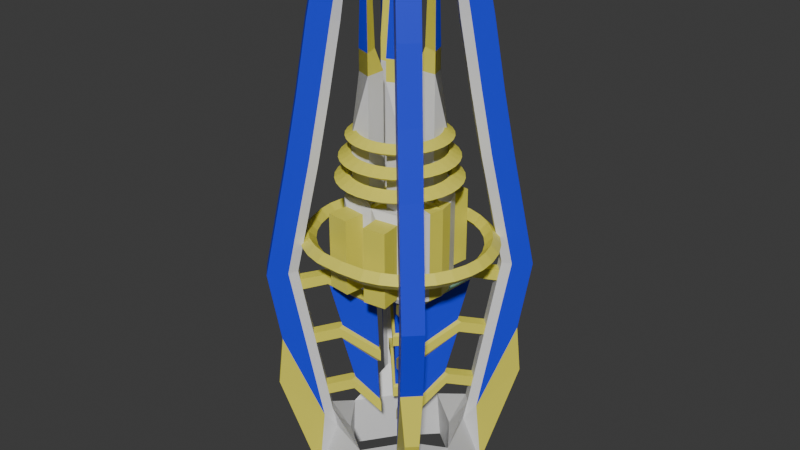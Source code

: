 # Source: reiuji_launcher.blend  (saved by Blender 4.2.66; exported with 4.5.12 LTS)
import bpy
from mathutils import Matrix  # noqa: F401  (used for matrix-valued properties, if any)

bpy.ops.wm.read_factory_settings(use_empty=True)
scene = bpy.context.scene
scene.name = 'c_claidheamohmor'

# ---- collections
col_collection = bpy.data.collections.new('Collection'); scene.collection.children.link(col_collection)
col_rei_launcher = bpy.data.collections.new('rei_launcher'); scene.collection.children.link(col_rei_launcher)

# ---- materials (node trees are filled in below, after node groups)
mat_c_rocketlauncher = bpy.data.materials.new('c_rocketlauncher')
mat_c_rocketlauncher.diffuse_color = (0.4124, 0.7719, 0.5385, 1.0)
mat_glow_inner_001 = bpy.data.materials.new('glow_inner.001')
mat_c_frying_pan_gold_001 = bpy.data.materials.new('c_frying_pan_gold.001')
mat_c_frying_pan_gold_001.preview_render_type = 'FLAT'
mat_blue_001 = bpy.data.materials.new('blue.001')

# ---- material node trees
mat_glow_inner_001.use_nodes = True; mat_glow_inner_001.node_tree.nodes.clear()
_N = mat_glow_inner_001.node_tree.nodes; _L = mat_glow_inner_001.node_tree.links
n0 = _N.new('ShaderNodeBsdfPrincipled'); n0.name = 'Principled BSDF'; n0.location = (10, 300)
n1 = _N.new('ShaderNodeOutputMaterial'); n1.name = 'Material Output'; n1.location = (300, 300)
_L.new(n0.outputs[0], n1.inputs[0])
n1.is_active_output = True
mat_c_frying_pan_gold_001.use_nodes = True; mat_c_frying_pan_gold_001.node_tree.nodes.clear()
_N = mat_c_frying_pan_gold_001.node_tree.nodes; _L = mat_c_frying_pan_gold_001.node_tree.links
n0 = _N.new('ShaderNodeBsdfPrincipled'); n0.name = 'Principled BSDF'; n0.location = (10, 300)
n0.inputs[0].default_value = (0.8004, 0.7362, 0.08707, 1.0)
n1 = _N.new('ShaderNodeOutputMaterial'); n1.name = 'Material Output'; n1.location = (300, 300)
_L.new(n0.outputs[0], n1.inputs[0])
n1.is_active_output = True
mat_blue_001.use_nodes = True; mat_blue_001.node_tree.nodes.clear()
_N = mat_blue_001.node_tree.nodes; _L = mat_blue_001.node_tree.links
n0 = _N.new('ShaderNodeBsdfPrincipled'); n0.name = 'Principled BSDF'; n0.location = (10, 300)
n0.inputs[0].default_value = (0.01185, 0.03259, 0.8, 1.0)
n1 = _N.new('ShaderNodeOutputMaterial'); n1.name = 'Material Output'; n1.location = (300, 300)
_L.new(n0.outputs[0], n1.inputs[0])
n1.is_active_output = True

# ---- world
world_world = bpy.data.worlds.new('World'); scene.world = world_world
world_world.use_nodes = True; world_world.node_tree.nodes.clear()
_N = world_world.node_tree.nodes; _L = world_world.node_tree.links
n0 = _N.new('ShaderNodeOutputWorld'); n0.name = 'World Output'; n0.location = (300, 300)
n1 = _N.new('ShaderNodeBackground'); n1.name = 'Background'; n1.location = (10, 300)
n1.inputs[0].default_value = (0.05088, 0.05088, 0.05088, 1.0)
_L.new(n1.outputs[0], n0.inputs[0])
n0.is_active_output = True
world_world.color = (0.05088, 0.05088, 0.05088)
world_world.use_sun_shadow = False
world_world.sun_shadow_jitter_overblur = 0.0

# ---- meshes
me_c_rocketlauncher = bpy.data.meshes.new('c_rocketlauncher')
me_c_rocketlauncher.from_pydata([(-2.0, 1.975, 33.06), (-2.265, 2.2, 32.76), (-1.47, 2.518, 32.76), (-1.735, 1.723, 32.76), (-2.53, 1.458, 32.76), (-3.0, 1.0, 7.764), (-3.0, 1.0, 13.76), (-3.0, 3.0, 7.764), (-3.0, 3.0, 13.76), (-1.0, 1.0, 7.764), (-1.0, 1.0, 13.76), (-1.0, 3.0, 7.764), (-1.0, 3.0, 13.76), (0.0, 3.92, -0.6112), (0.0, 3.92, 8.139), (-3.595, 3.46, -0.6112), (-2.948, 3.916, 7.44), (0.0, 8.512, 3.748), (0.0, 7.749, 4.511), (0.0, 6.985, 3.748), (0.0, 7.749, 2.984), (-2.507, 8.347, 3.748), (-2.358, 7.598, 4.511), (-2.209, 6.849, 3.748), (-2.358, 7.598, 2.984), (-4.123, 7.856, 3.748), (-3.831, 7.151, 4.511), (-3.539, 6.446, 3.748), (-3.831, 7.151, 2.984), (-5.613, 7.06, 3.748), (-5.189, 6.426, 4.511), (-4.765, 5.791, 3.748), (-5.189, 6.426, 2.984), (-6.918, 5.989, 3.748), (-6.379, 5.449, 4.511), (-5.839, 4.909, 3.748), (-6.379, 5.449, 2.984), (-7.99, 4.683, 3.748), (-7.355, 4.259, 4.511), (-6.72, 3.835, 3.748), (-7.355, 4.259, 2.984), (-8.786, 3.194, 3.748), (-8.081, 2.902, 4.511), (-7.375, 2.61, 3.748), (-8.081, 2.902, 2.984), (-9.276, 1.578, 3.748), (-8.527, 1.429, 4.511), (-7.779, 1.28, 3.748), (-8.527, 1.429, 2.984), (-9.442, 0.0, 3.748), (-8.678, 0.0, 4.511), (-7.915, 0.0, 3.748), (-8.678, 0.0, 2.984), (-4.626, 5.54, 11.64), (-6.178, 7.092, 1.041), (-5.54, 4.626, 11.64), (-7.092, 6.178, 1.041), (-6.37, 7.785, 11.98), (-7.949, 9.363, 0.9252), (-7.785, 6.37, 11.98), (-9.363, 7.949, 0.9252), (0.0, 0.0, 8.139), (-4.895, 0.0, -0.6112), (-4.895, 0.0, 8.139), (-4.595, 1.46, 8.139), (-4.595, 1.46, -0.6112), (-1.0, 1.0, 10.76), (-3.0, 3.0, 10.76), (-1.0, 3.0, 10.76), (-3.0, 1.0, 10.76), (-6.37, 4.956, 11.99), (-7.972, 6.557, 1.005), (-4.956, 6.37, 11.99), (-6.557, 7.972, 1.005), (-3.829, 4.742, 17.86), (-4.742, 3.829, 17.86), (-5.586, 7.0, 17.96), (-7.0, 5.586, 17.96), (-5.592, 4.177, 18.14), (-4.177, 5.592, 18.14), (-3.062, 3.976, 24.31), (-3.976, 3.062, 24.31), (-4.812, 6.226, 24.58), (-6.226, 4.812, 24.58), (-4.813, 3.398, 24.64), (-3.398, 4.813, 24.64), (-2.463, 3.377, 30.53), (-3.377, 2.463, 30.53), (-3.723, 5.137, 32.41), (-5.137, 3.723, 32.41), (-3.966, 2.552, 31.28), (-2.552, 3.966, 31.28), (-3.0, 1.0, 19.76), (-1.0, 1.0, 19.76), (-1.0, 3.0, 19.76), (-4.232, 5.146, -14.57), (-5.146, 4.232, -14.57), (-7.156, 8.571, -5.985), (-8.571, 7.156, -5.985), (-5.982, 4.568, -14.9), (-4.568, 5.982, -14.9), (0.0, 0.0, 3.914), (-6.038, 0.0, -17.25), (-3.565, 3.416, -17.35), (0.0, 6.011, -16.95), (-4.075, 3.665, -5.207), (-4.066, 3.656, -6.734), (-1.644, 1.234, -7.881), (-1.775, 1.365, -9.423), (-3.665, 4.075, -5.207), (-3.656, 4.066, -6.734), (-1.234, 1.644, -7.881), (-1.365, 1.775, -9.423), (-5.99, 5.227, -5.747), (-5.849, 5.086, -6.809), (-5.227, 5.99, -5.747), (-5.086, 5.849, -6.809), (-3.287, 2.877, -11.12), (-3.557, 2.793, -12.3), (-1.633, 1.223, -13.88), (-1.722, 0.9581, -15.29), (-2.877, 3.287, -11.12), (-2.793, 3.557, -12.3), (-1.223, 1.633, -13.88), (-0.9581, 1.722, -15.29), (-5.207, 4.443, -11.64), (-5.066, 4.302, -12.71), (-4.443, 5.207, -11.64), (-4.302, 5.066, -12.71), (-4.841, 4.431, -0.831), (-1.722, 0.9581, -2.206), (-1.771, 1.361, -3.436), (-5.247, 4.484, 0.4757), (-4.431, 4.841, -0.831), (-0.9581, 1.722, -2.206), (-1.361, 1.771, -3.436), (-6.774, 6.01, 0.1497), (-6.633, 5.869, -0.9117), (-6.01, 6.774, 0.1497), (-5.869, 6.633, -0.9117), (-3.971, 4.885, -16.54), (-4.885, 3.971, -16.54), (-6.29, 0.0, -22.79), (-3.824, 3.965, -23.06), (0.0, 6.6, -22.42), (-5.284, 6.198, -21.97), (-6.198, 5.284, -21.97), (-7.781, 8.694, -11.03), (-8.694, 7.781, -11.03), (-3.0, 1.0, 21.76), (-1.5, 1.5, 21.76), (-1.0, 3.0, 21.76), (-2.5, 2.4, 21.76), (-2.5, 2.4, 19.76), (-2.53, 1.458, 31.76), (-1.735, 1.723, 31.76), (-1.47, 2.518, 31.76), (-2.265, 2.2, 31.76), (-3.475, 1.137, 8.139), (-0.7406, 4.198, 0.08811), (-0.7406, 4.198, 7.44), (-3.595, 3.46, 8.139), (-3.202, 5.9, 7.44), (-2.948, 3.916, 0.08811), (-0.9944, 6.182, 0.08811), (-0.9944, 6.182, 7.44), (-3.202, 5.9, 0.08811), (-6.685, 5.922, -5.932), (-6.544, 5.781, -6.993), (-5.922, 6.685, -5.932), (-5.781, 6.544, -6.993), (-5.902, 5.138, -11.83), (-5.761, 4.997, -12.89), (-5.138, 5.902, -11.83), (-4.997, 5.761, -12.89), (-7.469, 6.705, -0.0349), (-7.328, 6.564, -1.096), (-6.705, 7.469, -0.0349), (-6.564, 7.328, -1.096), (0.0, 0.0, -0.6112), (-4.34, 3.577, -6.408), (-1.722, 0.9581, -9.286), (-0.9581, 1.722, -9.286), (-3.577, 4.34, -6.408), (-5.123, 4.36, -0.5109), (-1.722, 0.9581, -3.286), (-0.9581, 1.722, -3.286), (-4.36, 5.123, -0.5109), (-1.722, 0.9581, -14.21), (-3.698, 2.934, -11.24), (-0.9581, 1.722, -14.21), (-2.934, 3.698, -11.24), (-1.722, 0.9581, -8.206), (-4.481, 3.718, -5.346), (-0.9581, 1.722, -8.206), (-3.718, 4.481, -5.346), (-4.484, 5.247, 0.4757), (4.944e-07, 5.845, 10.0), (4.045e-07, 4.655, 10.69), (4.045e-07, 4.655, 9.313), (-1.14, 5.733, 10.0), (-0.9082, 4.566, 10.69), (-0.9082, 4.566, 9.313), (-2.237, 5.4, 10.0), (-1.781, 4.301, 10.69), (-1.781, 4.301, 9.313), (-3.247, 4.86, 10.0), (-2.586, 3.871, 10.69), (-2.586, 3.871, 9.313), (-4.133, 4.133, 10.0), (-3.292, 3.292, 10.69), (-3.292, 3.292, 9.313), (-4.86, 3.247, 10.0), (-3.871, 2.586, 10.69), (-3.871, 2.586, 9.313), (-5.4, 2.237, 10.0), (-4.301, 1.781, 10.69), (-4.301, 1.781, 9.313), (-5.733, 1.14, 10.0), (-4.566, 0.9082, 10.69), (-4.566, 0.9082, 9.313), (-5.845, 5.211e-07, 10.0), (-4.655, 4.17e-07, 10.69), (-4.655, 4.17e-07, 9.313), (4.389e-07, 5.465, 12.0), (3.549e-07, 4.352, 12.64), (3.549e-07, 4.352, 11.36), (-1.066, 5.36, 12.0), (-0.849, 4.268, 12.64), (-0.849, 4.268, 11.36), (-2.091, 5.049, 12.0), (-1.665, 4.021, 12.64), (-1.665, 4.021, 11.36), (-3.036, 4.544, 12.0), (-2.418, 3.618, 12.64), (-2.418, 3.618, 11.36), (-3.864, 3.864, 12.0), (-3.077, 3.077, 12.64), (-3.077, 3.077, 11.36), (-4.544, 3.036, 12.0), (-3.618, 2.418, 12.64), (-3.618, 2.418, 11.36), (-5.049, 2.091, 12.0), (-4.021, 1.665, 12.64), (-4.021, 1.665, 11.36), (-5.36, 1.066, 12.0), (-4.268, 0.849, 12.64), (-4.268, 0.849, 11.36), (-5.465, 4.943e-07, 12.0), (-4.352, 3.971e-07, 12.64), (-4.352, 3.971e-07, 11.36), (3.557e-07, 4.839, 14.0), (2.813e-07, 3.854, 14.57), (2.813e-07, 3.854, 13.43), (-0.9441, 4.746, 14.0), (-0.7519, 3.78, 14.57), (-0.7519, 3.78, 13.43), (-1.852, 4.471, 14.0), (-1.475, 3.561, 14.57), (-1.475, 3.561, 13.43), (-2.689, 4.024, 14.0), (-2.141, 3.204, 14.57), (-2.141, 3.204, 13.43), (-3.422, 3.422, 14.0), (-2.725, 2.725, 14.57), (-2.725, 2.725, 13.43), (-4.024, 2.689, 14.0), (-3.204, 2.141, 14.57), (-3.204, 2.141, 13.43), (-4.471, 1.852, 14.0), (-3.561, 1.475, 14.57), (-3.561, 1.475, 13.43), (-4.746, 0.9441, 14.0), (-3.78, 0.7519, 14.57), (-3.78, 0.7519, 13.43), (-4.839, 4.496e-07, 14.0), (-3.854, 3.634e-07, 14.57), (-3.854, 3.634e-07, 13.43)], [], [(2, 1, 0), (155, 156, 2, 3), (157, 154, 4, 1), (1, 4, 0), (154, 155, 3, 4), (156, 157, 1, 2), (4, 3, 0), (3, 2, 0), (5, 69, 67, 7), (7, 67, 68, 11), (11, 68, 66, 9), (9, 66, 69, 5), (7, 11, 9, 5), (12, 8, 6, 10), (16, 160, 165, 162), (17, 21, 22, 18), (18, 22, 23, 19), (19, 23, 24, 20), (20, 24, 21, 17), (21, 25, 26, 22), (22, 26, 27, 23), (23, 27, 28, 24), (24, 28, 25, 21), (25, 29, 30, 26), (26, 30, 31, 27), (27, 31, 32, 28), (28, 32, 29, 25), (29, 33, 34, 30), (30, 34, 35, 31), (31, 35, 36, 32), (32, 36, 33, 29), (33, 37, 38, 34), (34, 38, 39, 35), (35, 39, 40, 36), (36, 40, 37, 33), (37, 41, 42, 38), (38, 42, 43, 39), (39, 43, 44, 40), (40, 44, 41, 37), (41, 45, 46, 42), (42, 46, 47, 43), (43, 47, 48, 44), (44, 48, 45, 41), (45, 49, 50, 46), (46, 50, 51, 47), (47, 51, 52, 48), (48, 52, 49, 45), (55, 53, 74, 75), (71, 70, 59, 60), (54, 53, 55, 56), (60, 58, 97, 98), (58, 57, 72, 73), (14, 158, 5, 11), (9, 61, 14, 11), (60, 59, 57, 58), (63, 61, 9, 5), (64, 65, 62, 63), (161, 15, 65, 64), (161, 64, 158, 14), (68, 67, 8, 12), (69, 66, 10, 6), (66, 68, 12, 10), (67, 69, 6, 8), (56, 55, 70, 71), (53, 54, 73, 72), (53, 72, 79, 74), (56, 71, 99, 96), (76, 77, 83, 82), (78, 75, 81, 84), (59, 70, 78, 77), (57, 59, 77, 76), (70, 55, 75, 78), (72, 57, 76, 79), (81, 80, 86, 87), (80, 85, 91, 86), (74, 79, 85, 80), (75, 74, 80, 81), (79, 76, 82, 85), (77, 78, 84, 83), (91, 88, 89, 90), (87, 86, 91, 90), (85, 82, 88, 91), (83, 84, 90, 89), (84, 81, 87, 90), (82, 83, 89, 88), (6, 10, 93, 92), (10, 12, 94, 93), (92, 153, 94, 8), (6, 92, 8), (8, 94, 12), (141, 99, 146), (95, 96, 99, 100), (58, 73, 100, 97), (73, 54, 95, 100), (71, 60, 98, 99), (54, 56, 96, 95), (193, 180, 181, 192), (192, 181, 182, 194), (194, 182, 183, 195), (180, 193, 113, 114), (107, 111, 109, 105), (112, 108, 106, 110), (128, 126, 172, 174), (193, 195, 115, 113), (183, 180, 114, 116), (195, 183, 116, 115), (189, 118, 120, 188), (188, 120, 124, 190), (190, 124, 122, 191), (118, 189, 125, 126), (119, 123, 121, 117), (124, 120, 118, 122), (137, 136, 175, 176), (189, 191, 127, 125), (122, 118, 126, 128), (191, 122, 128, 127), (130, 185, 186, 134), (130, 134, 196, 132), (135, 131, 129, 133), (139, 137, 176, 178), (187, 184, 137, 139), (134, 186, 187, 196), (96, 103, 95), (102, 103, 96), (104, 95, 103), (96, 95, 140, 141), (104, 140, 95), (96, 141, 102), (140, 104, 144, 145), (103, 102, 142, 143), (104, 103, 143, 144), (102, 141, 146, 142), (141, 96, 99), (95, 140, 100), (142, 146, 145, 144, 143), (145, 146, 148, 147), (140, 145, 100), (94, 153, 92, 149, 152, 151), (92, 93, 150, 149), (93, 94, 151, 150), (149, 150, 155, 154), (150, 151, 156, 155), (153, 92, 93, 94), (151, 152, 149, 150), (157, 152, 149, 154), (156, 151, 152, 157), (158, 64, 63), (5, 158, 63), (159, 160, 14, 13), (16, 163, 15, 161), (163, 159, 13, 15), (160, 16, 161, 14), (166, 162, 165, 164), (163, 16, 162, 166), (159, 163, 166, 164), (160, 159, 164, 165), (149, 154, 156, 151), (169, 170, 168, 167), (173, 174, 172, 171), (177, 178, 176, 175), (126, 125, 171, 172), (116, 114, 168, 170), (114, 113, 167, 168), (138, 139, 178, 177), (127, 128, 174, 173), (115, 116, 170, 169), (136, 138, 177, 175), (125, 127, 173, 171), (113, 115, 169, 167), (15, 13, 179, 62, 65), (106, 108, 181, 180), (108, 112, 182, 181), (112, 110, 183, 182), (110, 106, 180, 183), (129, 131, 185, 184), (131, 135, 186, 185), (135, 133, 187, 186), (133, 129, 184, 187), (119, 117, 189, 188), (123, 119, 188, 190), (121, 123, 190, 191), (117, 121, 191, 189), (107, 105, 193, 192), (111, 107, 192, 194), (109, 111, 194, 195), (105, 109, 195, 193), (129, 133, 109, 105), (129, 105, 107, 131), (131, 107, 111, 135), (135, 111, 109, 133), (117, 106, 110, 121), (112, 123, 121, 110), (108, 119, 123, 112), (106, 117, 119, 108), (184, 132, 136, 137), (132, 184, 185, 130), (196, 187, 139, 138), (136, 132, 196, 138), (197, 200, 201, 198), (198, 201, 202, 199), (199, 202, 200, 197), (200, 203, 204, 201), (201, 204, 205, 202), (202, 205, 203, 200), (203, 206, 207, 204), (204, 207, 208, 205), (205, 208, 206, 203), (206, 209, 210, 207), (207, 210, 211, 208), (208, 211, 209, 206), (209, 212, 213, 210), (210, 213, 214, 211), (211, 214, 212, 209), (212, 215, 216, 213), (213, 216, 217, 214), (214, 217, 215, 212), (215, 218, 219, 216), (216, 219, 220, 217), (217, 220, 218, 215), (218, 221, 222, 219), (219, 222, 223, 220), (220, 223, 221, 218), (224, 227, 228, 225), (225, 228, 229, 226), (226, 229, 227, 224), (227, 230, 231, 228), (228, 231, 232, 229), (229, 232, 230, 227), (230, 233, 234, 231), (231, 234, 235, 232), (232, 235, 233, 230), (233, 236, 237, 234), (234, 237, 238, 235), (235, 238, 236, 233), (236, 239, 240, 237), (237, 240, 241, 238), (238, 241, 239, 236), (239, 242, 243, 240), (240, 243, 244, 241), (241, 244, 242, 239), (242, 245, 246, 243), (243, 246, 247, 244), (244, 247, 245, 242), (245, 248, 249, 246), (246, 249, 250, 247), (247, 250, 248, 245), (251, 254, 255, 252), (252, 255, 256, 253), (253, 256, 254, 251), (254, 257, 258, 255), (255, 258, 259, 256), (256, 259, 257, 254), (257, 260, 261, 258), (258, 261, 262, 259), (259, 262, 260, 257), (260, 263, 264, 261), (261, 264, 265, 262), (262, 265, 263, 260), (263, 266, 267, 264), (264, 267, 268, 265), (265, 268, 266, 263), (266, 269, 270, 267), (267, 270, 271, 268), (268, 271, 269, 266), (269, 272, 273, 270), (270, 273, 274, 271), (271, 274, 272, 269), (272, 275, 276, 273), (273, 276, 277, 274), (274, 277, 275, 272), (99, 148, 146), (100, 145, 147), (99, 98, 148), (97, 100, 147), (71, 73, 100, 99), (97, 147, 148, 98), (70, 72, 73, 71), (72, 70, 78, 79), (85, 79, 78, 84), (84, 90, 91, 85)])
me_c_rocketlauncher.polygons.foreach_set('material_index', [1, 1, 1, 1, 1, 1, 1, 1, 1, 1, 1, 1, 1, 1, 2, 2, 2, 2, 2, 2, 2, 2, 2, 2, 2, 2, 2, 2, 2, 2, 2, 2, 2, 2, 2, 2, 2, 2, 2, 2, 2, 2, 2, 2, 2, 2, 2, 1, 3, 1, 3, 3, 2, 2, 3, 2, 2, 1, 1, 1, 1, 1, 1, 1, 1, 1, 1, 3, 1, 3, 3, 1, 3, 1, 1, 1, 1, 3, 3, 3, 1, 3, 3, 1, 3, 1, 1, 1, 1, 1, 1, 1, 3, 1, 3, 1, 2, 2, 2, 2, 2, 2, 2, 2, 2, 2, 2, 2, 2, 2, 2, 2, 2, 2, 2, 2, 2, 2, 2, 2, 2, 2, 1, 1, 1, 1, 1, 1, 1, 1, 1, 1, 1, 1, 1, 2, 1, 2, 2, 2, 2, 2, 2, 2, 3, 3, 2, 2, 1, 1, 1, 1, 2, 2, 2, 2, 2, 2, 2, 2, 2, 2, 2, 2, 2, 2, 2, 2, 2, 2, 2, 2, 2, 2, 2, 2, 2, 2, 2, 2, 2, 2, 2, 2, 2, 2, 3, 3, 3, 3, 3, 3, 3, 3, 2, 0, 2, 2, 2, 2, 2, 2, 2, 2, 2, 2, 2, 2, 2, 2, 2, 2, 2, 2, 2, 2, 2, 2, 2, 2, 2, 2, 2, 2, 2, 2, 2, 2, 2, 2, 2, 2, 2, 2, 2, 2, 2, 2, 2, 2, 2, 2, 2, 2, 2, 2, 2, 2, 2, 2, 2, 2, 2, 2, 2, 2, 2, 2, 2, 2, 2, 2, 2, 2, 2, 2, 2, 2, 2, 2, 2, 2, 2, 2, 0, 2, 2, 2, 2, 2])
_uv = me_c_rocketlauncher.uv_layers.new(name='Float2')
_uv.uv.foreach_set('vector', [0.0, 0.0, 0.0, 0.0, 0.0, 0.0, 0.875, 0.2468, 0.875, 0.1548, 0.875, 0.1437, 0.875, 0.2357, 0.0, 0.0, 0.0, 0.0, 0.0, 0.0, 0.0, 0.0, 0.0, 0.0, 0.0, 0.0, 0.0, 0.0, 1.222, 0.5, 1.13, 0.5, 1.141, 0.5, 1.233, 0.5, 0.0, 0.0, 0.0, 0.0, 0.0, 0.0, 0.0, 0.0, 1.634, 0.5, 1.543, 0.5, 1.638, 0.5, 0.8749, 0.3543, 0.8749, 0.2629, 0.8749, 0.351, 1.47, 0.25, 1.845, 0.25, 1.845, 0.5, 1.47, 0.5, 1.47, 9.537e-07, 1.845, 8.345e-07, 1.845, 0.25, 1.47, 0.25, 1.47, 0.25, 1.845, 0.25, 1.845, 0.5, 1.47, 0.5, 1.47, 1.0, 1.845, 1.0, 1.845, 1.25, 1.47, 1.25, -0.125, 0.25, 0.125, 0.25, 0.125, 0.5, -0.125, 0.5, 0.875, 0.25, 1.125, 0.25, 1.125, 0.5, 0.875, 0.5, 0.1096, 2.103, 0.02621, 2.103, 0.02621, 2.056, 0.1096, 2.056, 0.7545, 1.437, 0.7841, 1.429, 0.7832, 1.581, 0.7554, 1.589, 0.7544, 0.9404, 0.7847, 0.9324, 0.7838, 1.084, 0.7554, 1.092, 0.7553, -0.839, 0.784, -0.831, 0.785, -0.6795, 0.7543, -0.6876, 0.7555, 0.1586, 0.783, 0.1667, 0.7839, 0.3181, 0.7546, 0.3101, 0.7966, 1.413, 0.8165, 1.413, 0.8156, 1.564, 0.7975, 1.564, 0.7975, 0.9162, 0.8173, 0.9162, 0.8163, 1.068, 0.7985, 1.068, 0.7985, -0.8148, 0.8166, -0.8148, 0.8176, -0.6634, 0.7975, -0.6634, 0.7975, 0.1828, 0.8154, 0.1828, 0.8163, 0.3343, 0.7966, 0.3343, 0.8273, 1.397, 0.8473, 1.397, 0.8464, 1.549, 0.8282, 1.549, 0.8282, 0.9006, 0.848, 0.9006, 0.847, 1.052, 0.8292, 1.052, 0.8292, -0.7992, 0.8473, -0.7992, 0.8483, -0.6478, 0.8282, -0.6478, 0.8282, 0.1984, 0.8462, 0.1984, 0.847, 0.3499, 0.8273, 0.3499, 0.8577, 1.383, 0.8777, 1.383, 0.8768, 1.534, 0.8586, 1.534, 0.8585, 0.8861, 0.8783, 0.8861, 0.8773, 1.038, 0.8595, 1.038, 0.8595, -0.7847, 0.8776, -0.7847, 0.8785, -0.6333, 0.8585, -0.6333, 0.8586, 0.2128, 0.8766, 0.2128, 0.8774, 0.3643, 0.8577, 0.3643, 0.8878, 1.37, 0.9077, 1.37, 0.9068, 1.522, 0.8887, 1.522, 0.8885, 0.8733, 0.9083, 0.8733, 0.9073, 1.025, 0.8895, 1.025, 0.8894, -0.772, 0.9075, -0.772, 0.9085, -0.6205, 0.8885, -0.6205, 0.8887, 0.2257, 0.9066, 0.2257, 0.9075, 0.3772, 0.8878, 0.3772, 0.9176, 1.359, 0.9375, 1.359, 0.9366, 1.511, 0.9185, 1.511, 0.9182, 0.8627, 0.9379, 0.8627, 0.937, 1.014, 0.9191, 1.014, 0.9191, -0.7614, 0.9372, -0.7614, 0.9381, -0.6099, 0.9181, -0.6099, 0.9185, 0.2363, 0.9364, 0.2363, 0.9373, 0.3877, 0.9176, 0.3877, 0.9472, 1.351, 0.9671, 1.351, 0.9662, 1.503, 0.948, 1.503, 0.9476, 0.8548, 0.9674, 0.8548, 0.9664, 1.006, 0.9485, 1.006, 0.9485, -0.7534, 0.9666, -0.7534, 0.9675, -0.6019, 0.9475, -0.6019, 0.9481, 0.2443, 0.966, 0.2443, 0.9669, 0.3957, 0.9472, 0.3957, 0.9776, 1.346, 0.9962, 1.345, 0.9954, 1.497, 0.9784, 1.498, 0.9779, 0.8496, 0.9964, 0.8486, 0.9954, 1.0, 0.9789, 1.001, 0.9788, -0.7483, 0.9955, -0.7473, 0.9965, -0.5958, 0.9779, -0.5968, 0.9785, 0.2493, 0.9952, 0.2504, 0.9961, 0.4018, 0.9776, 0.4008, 2.146, -0.7295, 2.146, -0.8437, 2.779, -0.8437, 2.779, -0.7295, 0.6256, 1.371, 1.998, 1.171, 1.997, 1.348, 0.6157, 1.545, 1.153, -0.8437, 2.081, -0.8437, 2.081, -0.7295, 1.153, -0.7295, 0.7811, 2.125, 0.7811, 2.302, 0.03084, 2.302, 0.03084, 2.125, 0.3657, -0.3687, 1.747, -0.1713, 1.748, 0.005469, 0.3756, -0.1947, 0.9224, 5.048, 1.082, 4.891, 0.8822, 4.054, 0.8386, 4.41, 0.0, 0.0, 0.0, 0.0, 0.0, 0.0, 0.0, 0.0, 1.329, 2.125, 2.344, 2.125, 2.344, 2.302, 1.329, 2.302, -0.004276, -0.6187, 0.03239, -0.6187, 0.008817, -0.1187, -0.006154, -0.1187, 0.1826, 1.215, 0.1826, 0.7151, 0.2115, 0.7151, 0.2115, 1.215, 0.1359, 1.215, 0.1359, 0.7151, 0.1826, 0.7151, 0.1826, 1.215, 0.1359, 1.0, 0.1826, 1.0, 0.1502, 1.0, -8.941e-08, 1.0, 1.845, 0.25, 1.845, 3.278e-07, 2.22, 2.831e-07, 2.22, 0.25, 1.845, 1.25, 1.845, 1.0, 2.22, 1.0, 2.22, 1.25, 1.845, 0.5, 1.845, 0.25, 2.22, 0.25, 2.22, 0.5, 1.845, 0.5, 1.845, 0.25, 2.22, 0.25, 2.22, 0.5, 0.8623, -0.9187, 2.017, -0.9125, 2.034, -0.8793, 0.8368, -0.8861, 2.017, -0.6608, 0.8623, -0.6545, 0.8369, -0.6871, 2.034, -0.6939, 2.025, -0.6592, 2.043, -0.6923, 2.728, -0.7019, 2.718, -0.6684, 0.7656, -0.9203, 0.7403, -0.8876, -0.9304, -1.088, -0.8747, -1.117, 3.163, 2.302, 3.163, 2.125, 3.712, 2.125, 3.712, 2.302, 2.741, -0.8716, 2.728, -0.9037, 3.318, -0.8386, 3.343, -0.8095, 1.997, 1.348, 1.998, 1.171, 2.767, 1.074, 2.744, 1.25, 2.428, 2.302, 2.428, 2.125, 3.036, 2.125, 3.036, 2.302, 2.043, -0.8809, 2.025, -0.9141, 2.718, -0.9048, 2.728, -0.8713, 1.748, 0.005468, 1.747, -0.1713, 2.494, -0.0732, 2.517, 0.1028, 3.607, -0.7295, 3.607, -0.8437, 3.67, -0.8437, 3.67, -0.7295, 3.461, -0.6822, 3.488, -0.7119, 4.164, -0.7378, 4.091, -0.7138, 2.728, -0.6695, 2.741, -0.7016, 3.343, -0.7637, 3.318, -0.7346, 2.889, -0.7295, 2.889, -0.8437, 3.36, -0.8437, 3.36, -0.7295, 2.517, 0.1028, 2.494, -0.0732, 3.322, 0.02351, 3.33, 0.2002, 2.744, 1.25, 2.767, 1.074, 3.58, 0.9766, 3.572, 1.153, 0.5982, -0.15, 0.6118, -0.1635, 0.7885, 0.01323, 0.775, 0.02677, 1.376, -0.7295, 1.376, -0.8437, 1.379, -0.875, 1.379, -0.6982, 3.33, 0.2002, 3.322, 0.02351, 4.301, 0.1597, 4.16, 0.306, 3.572, 1.153, 3.58, 0.9766, 4.41, 0.8708, 4.551, 1.017, 3.488, -0.8613, 3.461, -0.891, 4.091, -0.8594, 4.164, -0.8355, 4.212, 2.302, 4.212, 2.125, 4.292, 2.125, 4.292, 2.302, 1.125, 0.5, 0.875, 0.5, 0.875, 0.5, 1.125, 0.5, 0.875, 0.5, 0.875, 0.25, 0.875, 0.25, 0.875, 0.5, 0.0, 0.0, 0.0, 0.0, 0.0, 0.0, 0.0, 0.0, 0.0, 0.0, 0.0, 0.0, 0.0, 0.0, 0.0, 0.0, 0.0, 0.0, 0.0, 0.0, 0.0, 0.0, 0.0, 0.0, 0.1781, 0.38, 0.1766, -0.8437, 0.1766, -0.7295, 0.1379, -0.6982, 0.1379, -0.875, 0.3656, -0.3687, 0.3756, -0.1947, -1.612, 0.05398, -0.4982, -0.2696, 0.7403, -0.6856, 0.7656, -0.653, -0.8747, -0.4562, -0.9304, -0.4849, 0.6256, 1.371, 0.6156, 1.545, -0.2482, 1.446, -1.362, 1.123, 0.5495, -0.8437, 0.5495, -0.7295, -1.149, -0.7295, -1.149, -0.8437, 1.271, 0.8497, 1.138, 0.8247, 0.7781, 0.3619, 0.9131, 0.3619, 0.9129, 0.3075, 0.7779, 0.3075, 0.7779, 0.4425, 0.9129, 0.4425, 0.9131, 0.3881, 0.7781, 0.3881, 1.138, -0.07475, 1.271, -0.09967, 1.138, 0.8247, 1.27, 0.8497, 1.22, 1.116, 1.088, 1.092, 0.2137, 1.064, 0.2863, 1.064, 0.2863, 0.5638, 0.2137, 0.5638, 0.7137, 1.077, 0.7863, 1.077, 0.7863, 0.5954, 0.7137, 0.5954, 0.6825, -0.6419, 0.8175, -0.6419, 0.8175, -0.7647, 0.6825, -0.7647, 0.1825, -0.5385, 0.3175, -0.5385, 0.3175, -0.8053, 0.1825, -0.8053, 0.6825, -0.5135, 0.8175, -0.5135, 0.8175, -0.7803, 0.6825, -0.7803, 1.271, -0.09959, 1.138, -0.07466, 1.088, -0.3414, 1.22, -0.3664, 0.5333, 0.7113, 0.4006, 0.6863, 0.02791, 0.3619, 0.1629, 0.3619, 0.1629, 0.3075, 0.02785, 0.3075, 0.02785, 0.4425, 0.1629, 0.4425, 0.1629, 0.3881, 0.02787, 0.3881, 0.4006, 0.06367, 0.5333, 0.03875, 0.4004, 0.6864, 0.5331, 0.7113, 0.483, 0.9781, 0.3503, 0.9531, 0.2137, 1.141, 0.2863, 1.141, 0.2863, 0.7383, 0.2137, 0.7383, 0.6825, 1.185, 0.8175, 1.185, 0.8175, 0.7432, 0.6825, 0.7432, 1.825, 1.23, 1.957, 1.255, 1.934, 1.378, 1.802, 1.353, 0.1825, -0.4, 0.3175, -0.4, 0.3175, -0.6668, 0.1825, -0.6668, 0.6825, -0.3751, 0.8175, -0.3751, 0.8175, -0.6419, 0.6825, -0.6419, 0.5328, 0.03857, 0.4001, 0.06349, 0.35, -0.2033, 0.4827, -0.2282, 1.663, 0.3075, 1.528, 0.3075, 1.528, 0.4425, 1.663, 0.4425, 1.663, 0.3075, 1.663, 0.4425, 0.6825, -0.6299, 0.8175, -0.6299, 0.7138, 1.008, 0.7863, 1.008, 0.7863, 0.4202, 0.7138, 0.4202, 0.6825, -0.9188, 0.8175, -0.9188, 0.8175, -1.042, 0.6825, -1.042, 0.6825, -0.652, 0.8175, -0.652, 0.8175, -0.9188, 0.6825, -0.9188, 1.663, 0.4425, 1.637, 1.037, 1.576, 0.3931, 0.6825, -0.6299, -0.0823, -0.3494, -0.009302, -0.03662, -0.0823, -0.4637, 0.208, 0.5223, 0.0427, 0.09237, -0.02401, -0.2269, 0.0529, 0.4819, -0.06474, -0.288, 0.004613, 0.0654, -0.113, -0.7295, -0.113, -0.8437, -0.1293, -0.8437, -0.1293, -0.7295, 0.299, 1.415, 0.1683, 0.7121, 0.1746, 0.6586, 0.3143, 0.6451, 0.313, 0.6941, 0.5076, 1.34, 0.1656, 0.6676, 0.2886, 1.359, 0.2314, 1.286, 0.06527, 0.3688, 0.1485, 0.6378, 0.2038, 0.6375, 0.2057, 0.5445, 0.1442, 0.54, 0.04638, 0.6426, 0.1042, 0.638, 0.1032, 0.5397, 0.042, 0.5495, 0.4899, 1.282, 0.3062, 0.6534, 0.1781, 0.38, 0.4244, 1.21, 0.0, 0.0, 0.0, 0.0, 0.0, 0.0, 0.0, 0.0, 0.0, 0.0, 0.0, 0.0, 0.3861, 1.321, 0.2058, 0.6714, 0.2326, 0.7507, 0.5521, 1.802, 0.415, 1.377, 0.7951, 2.673, 0.693, 2.43, 0.4046, 1.433, 0.5068, 1.676, 0.0, 0.0, 0.06527, 0.3688, 0.0, 0.0, 0.0, 0.0, 0.0, 0.0, 0.0, 0.0, 0.0, 0.0, 0.0, 0.0, 0.0, 0.0, 1.156, 0.5, 0.9297, 0.5, 1.001, 0.5, 1.178, 0.5, 0.875, 0.4453, 0.875, 0.2188, 0.875, 0.1968, 0.875, 0.3739, 1.171, 0.5, 1.007, 0.5, 1.132, 0.5, 1.219, 0.5, 0.875, 0.3683, 0.875, 0.2038, 0.875, 0.1572, 0.875, 0.2443, 0.0, 0.0, 0.0, 0.0, 0.0, 0.0, 0.0, 0.0, 0.0, 0.0, 0.0, 0.0, 0.0, 0.0, 0.0, 0.0, 0.0, 0.0, 0.0, 0.0, 0.0, 0.0, 0.0, 0.0, 0.0, 0.0, 0.0, 0.0, 0.0, 0.0, 0.0, 0.0, 0.1502, 1.0, 0.1826, 1.0, 0.2115, 1.0, 2.006, 8.985, 2.21, 9.842, 2.28, 9.799, 0.02621, 0.755, 0.02621, 1.175, -1.029e-07, 1.215, -1.078e-07, 0.7151, 0.1096, 1.175, 0.1096, 0.755, 0.1359, 0.7151, 0.1359, 1.215, 0.1096, 0.958, 0.02621, 0.958, -5.066e-07, 0.918, 0.1359, 0.918, 0.02621, 1.378, 0.1096, 1.378, 0.1359, 1.418, -2.316e-07, 1.418, 0.1096, 0.755, 0.1096, 1.175, 0.02621, 1.175, 0.02621, 0.755, 0.1096, 0.755, 0.1096, 1.175, 0.07865, 1.175, 0.07865, 0.755, 0.02621, 1.683, 0.1096, 1.683, 0.1096, 1.73, 0.02621, 1.73, 0.02621, 1.175, 0.02621, 0.755, 0.05721, 0.755, 0.05721, 1.175, 1.357, 0.5841, 1.246, 0.4265, 0.9531, 0.1337, 0.7951, 0.0234, 1.103, 0.8075, 0.9699, 0.8075, 0.9699, 0.9425, 1.103, 0.9425, 0.3657, 0.8075, 0.2331, 0.8075, 0.2331, 0.9425, 0.3657, 0.9425, 1.84, 0.8075, 1.707, 0.8075, 1.707, 0.9425, 1.84, 0.9425, 0.3503, 0.9532, 0.483, 0.9781, 0.4599, 1.101, 0.3272, 1.076, 0.6825, -0.7803, 0.8175, -0.7803, 0.8175, -0.9032, 0.6825, -0.9032, 1.088, 1.092, 1.22, 1.116, 1.197, 1.239, 1.065, 1.214, 1.957, -0.5049, 1.825, -0.48, 1.802, -0.6028, 1.934, -0.6278, 0.4827, -0.2282, 0.35, -0.2033, 0.3269, -0.3262, 0.4596, -0.3511, 1.22, -0.3664, 1.088, -0.3414, 1.065, -0.4643, 1.197, -0.4892, 0.1825, -0.9437, 0.3175, -0.9437, 0.3175, -1.067, 0.1825, -1.067, 0.1825, -0.6668, 0.3175, -0.6668, 0.3175, -0.7896, 0.1825, -0.7897, 0.1825, -0.8053, 0.3175, -0.8053, 0.3175, -0.9281, 0.1825, -0.9281, 0.1359, 1.643, -9.686e-08, 1.643, 0.0, 0.0, 0.2115, 1.643, 0.1826, 1.643, -0.07427, 0.6006, -0.1536, 1.077, -0.1224, 1.107, -0.04302, 0.5716, 0.7862, -0.1645, 0.7137, -0.1645, 0.6825, -0.1352, 0.8175, -0.1352, 1.654, 1.077, 1.574, 0.6006, 1.543, 0.5716, 1.622, 1.107, 0.7138, 0.6075, 0.7863, 0.6075, 0.8176, 0.5782, 0.6826, 0.5782, -0.1072, 0.4224, -0.1679, 1.008, -0.1366, 1.037, -0.07591, 0.3932, 0.7863, -0.213, 0.7138, -0.213, 0.6825, -0.1837, 0.8175, -0.1837, 1.668, 1.008, 1.607, 0.4224, 1.576, 0.3931, 1.637, 1.037, 0.7137, 0.4894, 0.7862, 0.4894, 0.8175, 0.46, 0.6825, 0.46, -0.7113, 1.141, -0.6143, 0.7487, -0.6455, 0.7201, -0.7425, 1.17, 0.2862, 1.617, 0.2137, 1.617, 0.1825, 1.646, 0.3175, 1.646, 1.114, 0.7487, 1.211, 1.141, 1.243, 1.17, 1.146, 0.7201, 0.2138, -0.8518, 0.2863, -0.8518, 0.3175, -0.8811, 0.1825, -0.8811, -0.729, 1.064, -0.6532, 0.5686, -0.6844, 0.5396, -0.7602, 1.093, 0.2863, 1.597, 0.2138, 1.597, 0.1825, 1.626, 0.3175, 1.626, 1.153, 0.5686, 1.229, 1.064, 1.26, 1.093, 1.184, 0.5396, 0.2138, -1.042, 0.2863, -1.042, 0.3175, -1.071, 0.1825, -1.071, -1.39, -0.712, -1.374, -0.712, -1.873, -0.6152, -1.89, -0.6152, 0.0, 0.0, 0.0, 0.0, 0.0, 0.0, 0.0, 0.0, 0.0, 0.0, 0.0, 0.0, 0.0, 0.0, 0.0, 0.0, 0.0, 0.0, 0.0, 0.0, 0.0, 0.0, 0.0, 0.0, -1.885, -0.4984, -1.385, -0.5952, -1.368, -0.5952, -1.868, -0.4984, 0.0, 0.0, 0.0, 0.0, 0.0, 0.0, 0.0, 0.0, 0.0, 0.0, 0.0, 0.0, 0.0, 0.0, 0.0, 0.0, 0.0, 0.0, 0.0, 0.0, 0.0, 0.0, 0.0, 0.0, 0.8175, -0.652, 0.8175, -0.6299, 1.957, 1.255, 0.8175, -0.9188, 0.0, 0.0, 0.0, 0.0, 0.0, 0.0, 0.0, 0.0, 0.6825, -0.6299, 0.6825, -0.652, 1.825, -0.48, 1.957, -0.5049, 1.957, 1.255, 0.8175, -0.6299, 0.6825, -0.6299, 1.957, -0.5049, 0.7421, 1.887, 0.7891, 1.887, 0.7843, 2.328, 0.7469, 2.328, 0.745, -3.261, 0.7863, -3.261, 0.7863, -2.82, 0.745, -2.82, 0.7477, 2.236, 0.7836, 2.236, 0.7882, 2.677, 0.7431, 2.677, 0.7734, 1.887, 0.8204, 1.887, 0.8156, 2.328, 0.7782, 2.328, 0.7762, -3.261, 0.8175, -3.261, 0.8175, -2.82, 0.7762, -2.82, 0.7789, 2.236, 0.8148, 2.236, 0.8194, 2.677, 0.7743, 2.677, 0.8046, 1.887, 0.8516, 1.887, 0.8468, 2.328, 0.8094, 2.328, 0.8075, -3.261, 0.8488, -3.261, 0.8488, -2.82, 0.8075, -2.82, 0.8102, 2.236, 0.8461, 2.236, 0.8507, 2.677, 0.8056, 2.677, 0.8359, 1.887, 0.8829, 1.887, 0.8781, 2.328, 0.8407, 2.328, 0.8387, -3.261, 0.88, -3.261, 0.88, -2.82, 0.8387, -2.82, 0.8414, 2.236, 0.8773, 2.236, 0.8819, 2.677, 0.8368, 2.677, 0.8671, 1.887, 0.9141, 1.887, 0.9093, 2.328, 0.8719, 2.328, 0.87, -3.261, 0.9113, -3.261, 0.9113, -2.82, 0.87, -2.82, 0.8727, 2.236, 0.9086, 2.236, 0.9132, 2.677, 0.8681, 2.677, 0.8984, 1.887, 0.9454, 1.887, 0.9406, 2.328, 0.9032, 2.328, 0.9012, -3.261, 0.9425, -3.261, 0.9425, -2.82, 0.9012, -2.82, 0.9039, 2.236, 0.9398, 2.236, 0.9444, 2.677, 0.8993, 2.677, 0.9296, 1.887, 0.9766, 1.887, 0.9718, 2.328, 0.9344, 2.328, 0.9325, -3.261, 0.9738, -3.261, 0.9738, -2.82, 0.9325, -2.82, 0.9352, 2.236, 0.9711, 2.236, 0.9757, 2.677, 0.9306, 2.677, 0.9609, 1.887, 1.008, 1.887, 1.003, 2.328, 0.9657, 2.328, 0.9637, -3.261, 1.005, -3.261, 1.005, -2.82, 0.9637, -2.82, 0.9664, 2.236, 1.002, 2.236, 1.007, 2.677, 0.9618, 2.677, 0.7437, 2.316, 0.7876, 2.316, 0.7831, 2.728, 0.7481, 2.728, 0.7463, -3.888, 0.7849, -3.888, 0.7849, -3.476, 0.7463, -3.476, 0.7488, 2.482, 0.7824, 2.482, 0.7867, 2.895, 0.7445, 2.895, 0.7749, 2.316, 0.8188, 2.316, 0.8144, 2.728, 0.7794, 2.728, 0.7776, -3.888, 0.8162, -3.888, 0.8162, -3.476, 0.7776, -3.476, 0.7801, 2.482, 0.8137, 2.482, 0.818, 2.895, 0.7758, 2.895, 0.8062, 2.316, 0.8501, 2.316, 0.8456, 2.728, 0.8106, 2.728, 0.8088, -3.888, 0.8474, -3.888, 0.8474, -3.476, 0.8088, -3.476, 0.8113, 2.482, 0.8449, 2.482, 0.8492, 2.895, 0.807, 2.895, 0.8374, 2.316, 0.8813, 2.316, 0.8769, 2.728, 0.8419, 2.728, 0.8401, -3.888, 0.8787, -3.888, 0.8787, -3.476, 0.8401, -3.476, 0.8426, 2.482, 0.8762, 2.482, 0.8805, 2.895, 0.8383, 2.895, 0.8687, 2.316, 0.9126, 2.316, 0.9081, 2.728, 0.8731, 2.728, 0.8713, -3.888, 0.9099, -3.888, 0.9099, -3.476, 0.8713, -3.476, 0.8738, 2.482, 0.9074, 2.482, 0.9117, 2.895, 0.8695, 2.895, 0.8999, 2.316, 0.9438, 2.316, 0.9394, 2.728, 0.9044, 2.728, 0.9026, -3.888, 0.9412, -3.888, 0.9412, -3.476, 0.9026, -3.476, 0.9051, 2.482, 0.9387, 2.482, 0.943, 2.895, 0.9008, 2.895, 0.9312, 2.316, 0.9751, 2.316, 0.9706, 2.728, 0.9356, 2.728, 0.9338, -3.888, 0.9724, -3.888, 0.9724, -3.476, 0.9338, -3.476, 0.9363, 2.482, 0.9699, 2.482, 0.9742, 2.895, 0.932, 2.895, 0.9624, 2.316, 1.006, 2.316, 1.002, 2.728, 0.9669, 2.728, 0.9651, -3.888, 1.004, -3.888, 1.004, -3.476, 0.9651, -3.476, 0.9676, 2.482, 1.001, 2.482, 1.005, 2.895, 0.9633, 2.895, 0.7462, 2.812, 0.7851, 2.812, 0.7811, 3.177, 0.7501, 3.177, 0.7485, -4.506, 0.7827, -4.506, 0.7827, -4.141, 0.7485, -4.141, 0.7507, 2.679, 0.7805, 2.679, 0.7843, 3.044, 0.7469, 3.044, 0.7774, 2.812, 0.8163, 2.812, 0.8124, 3.177, 0.7814, 3.177, 0.7798, -4.506, 0.814, -4.506, 0.814, -4.141, 0.7798, -4.141, 0.782, 2.679, 0.8118, 2.679, 0.8156, 3.044, 0.7782, 3.044, 0.8087, 2.812, 0.8476, 2.812, 0.8436, 3.177, 0.8126, 3.177, 0.811, -4.506, 0.8452, -4.506, 0.8452, -4.141, 0.811, -4.141, 0.8132, 2.679, 0.843, 2.679, 0.8468, 3.044, 0.8094, 3.044, 0.8399, 2.812, 0.8788, 2.812, 0.8749, 3.177, 0.8439, 3.177, 0.8423, -4.506, 0.8765, -4.506, 0.8765, -4.141, 0.8423, -4.141, 0.8445, 2.679, 0.8743, 2.679, 0.8781, 3.044, 0.8407, 3.044, 0.8712, 2.812, 0.9101, 2.812, 0.9061, 3.177, 0.8751, 3.177, 0.8735, -4.506, 0.9077, -4.506, 0.9077, -4.141, 0.8735, -4.141, 0.8757, 2.679, 0.9055, 2.679, 0.9093, 3.044, 0.8719, 3.044, 0.9024, 2.812, 0.9413, 2.812, 0.9374, 3.177, 0.9064, 3.177, 0.9048, -4.506, 0.939, -4.506, 0.939, -4.141, 0.9048, -4.141, 0.907, 2.679, 0.9368, 2.679, 0.9406, 3.044, 0.9032, 3.044, 0.9337, 2.812, 0.9726, 2.812, 0.9686, 3.177, 0.9376, 3.177, 0.936, -4.506, 0.9702, -4.506, 0.9702, -4.141, 0.936, -4.141, 0.9382, 2.679, 0.968, 2.679, 0.9718, 3.044, 0.9344, 3.044, 0.9649, 2.812, 1.004, 2.812, 0.9999, 3.177, 0.9689, 3.177, 0.9673, -4.506, 1.001, -4.506, 1.001, -4.141, 0.9673, -4.141, 0.9695, 2.679, 0.9993, 2.679, 1.003, 3.044, 0.9657, 3.044, 0.0, 0.0, 0.4046, 1.433, 0.693, 2.43, 0.0, 0.0, 0.7951, 2.673, 0.5068, 1.676, 0.0, 0.0, -0.2482, 1.446, 0.4046, 1.433, -0.4982, -0.2696, 0.0, 0.0, 0.5068, 1.676, 0.0, 0.0, 0.0, 0.0, 0.0, 0.0, 0.0, 0.0, -0.4982, -0.2696, 0.5068, 1.676, 0.4046, 1.433, -0.2482, 1.446, 0.0, 0.0, 0.0, 0.0, 0.0, 0.0, 0.0, 0.0, 0.0, 0.0, 0.0, 0.0, 0.0, 0.0, 0.0, 0.0, 0.0, 0.0, 0.0, 0.0, 0.0, 0.0, 0.0, 0.0, 0.0, 0.0, 0.0, 0.0, 0.0, 0.0, 0.0, 0.0])
me_c_rocketlauncher.materials.append(mat_c_rocketlauncher)
me_c_rocketlauncher.materials.append(mat_glow_inner_001)
me_c_rocketlauncher.materials.append(mat_c_frying_pan_gold_001)
me_c_rocketlauncher.materials.append(mat_blue_001)
me_c_rocketlauncher.update()
me_c_rocketlauncher.normals_split_custom_set([tuple(v) for v in zip(*[iter([-0.3714, 0.9285, -0.0005564, -0.3714, 0.9285, -0.0005617, -0.3714, 0.9285, -0.0005592, 0.9487, -0.3162, 0.0, 0.9487, -0.3162, 0.0, 0.9487, -0.3162, 0.0, 0.9487, -0.3162, 0.0, -0.9417, 0.3363, 0.0, -0.9417, 0.3363, 0.0, -0.9417, 0.3363, 0.0, -0.9417, 0.3363, 0.0, -0.9418, 0.3363, -0.0005751, -0.9417, 0.3364, -0.0005771, -0.9416, 0.3366, -0.0005718, 0.3162, -0.9487, 0.0, 0.3162, -0.9487, 0.0, 0.3162, -0.9487, 0.0, 0.3162, -0.9487, 0.0, -0.3714, 0.9285, 0.0, -0.3714, 0.9285, 0.0, -0.3714, 0.9285, 0.0, -0.3714, 0.9285, 0.0, 0.3162, -0.9487, -0.0005855, 0.3162, -0.9487, -0.0005846, 0.3162, -0.9487, -0.000585, 0.9487, -0.3162, -0.0005742, 0.9487, -0.3162, -0.0005774, 0.9486, -0.3166, -0.0005681, -1.0, 0.0, 0.0, -1.0, 0.0, 0.0, -1.0, 0.0, 0.0, -1.0, 0.0, 0.0, 0.0, 1.0, 0.0, 0.0, 1.0, 0.0, 0.0, 1.0, 0.0, 0.0, 1.0, 0.0, 1.0, 0.0, 0.0, 1.0, 0.0, 0.0, 1.0, 0.0, 0.0, 1.0, 0.0, 0.0, 0.0, -1.0, 0.0, 0.0, -1.0, 0.0, 0.0, -1.0, 0.0, 0.0, -1.0, 0.0, 0.0, 0.0, -1.0, 0.0, 0.0, -1.0, 0.0, 0.0, -1.0, 0.0, 0.0, -1.0, 0.0, 0.0, 1.0, 0.0, 0.0, 1.0, 0.0, 0.0, 1.0, 0.0, 0.0, 1.0, 0.0, 0.0, 1.0, 0.0, 0.0, 1.0, 0.0, 0.0, 1.0, 0.0, 0.0, 1.0, -0.04601, 0.7075, 0.7052, -0.04601, 0.7075, 0.7052, -0.04601, 0.7075, 0.7052, -0.04601, 0.7075, 0.7052, 0.04448, -0.7076, 0.7052, 0.04448, -0.7076, 0.7052, 0.04448, -0.7076, 0.7052, 0.04448, -0.7076, 0.7052, 0.04448, -0.7076, -0.7052, 0.04448, -0.7076, -0.7052, 0.04448, -0.7076, -0.7052, 0.04448, -0.7076, -0.7052, -0.04601, 0.7075, -0.7052, -0.04601, 0.7075, -0.7052, -0.04601, 0.7075, -0.7052, -0.04601, 0.7075, -0.7052, -0.2058, 0.6783, 0.7054, -0.2058, 0.6783, 0.7054, -0.2058, 0.6783, 0.7054, -0.2058, 0.6783, 0.7054, 0.2058, -0.6783, 0.7054, 0.2058, -0.6783, 0.7054, 0.2058, -0.6783, 0.7054, 0.2058, -0.6783, 0.7054, 0.2058, -0.6783, -0.7054, 0.2058, -0.6783, -0.7054, 0.2058, -0.6783, -0.7054, 0.2058, -0.6783, -0.7054, -0.2058, 0.6783, -0.7054, -0.2058, 0.6783, -0.7054, -0.2058, 0.6783, -0.7054, -0.2058, 0.6783, -0.7054, -0.3341, 0.6251, 0.7054, -0.3341, 0.6251, 0.7054, -0.3341, 0.6251, 0.7054, -0.3341, 0.6251, 0.7054, 0.3341, -0.6251, 0.7054, 0.3341, -0.6251, 0.7054, 0.3341, -0.6251, 0.7054, 0.3341, -0.6251, 0.7054, 0.3341, -0.6251, -0.7054, 0.3341, -0.6251, -0.7054, 0.3341, -0.6251, -0.7054, 0.3341, -0.6251, -0.7054, -0.3341, 0.6251, -0.7054, -0.3341, 0.6251, -0.7054, -0.3341, 0.6251, -0.7054, -0.3341, 0.6251, -0.7054, -0.4497, 0.5479, 0.7054, -0.4497, 0.5479, 0.7054, -0.4497, 0.5479, 0.7054, -0.4497, 0.5479, 0.7054, 0.4497, -0.5479, 0.7054, 0.4497, -0.5479, 0.7054, 0.4497, -0.5479, 0.7054, 0.4497, -0.5479, 0.7054, 0.4497, -0.5479, -0.7054, 0.4497, -0.5479, -0.7054, 0.4497, -0.5479, -0.7054, 0.4497, -0.5479, -0.7054, -0.4497, 0.5479, -0.7054, -0.4497, 0.5479, -0.7054, -0.4497, 0.5479, -0.7054, -0.4497, 0.5479, -0.7054, -0.5479, 0.4497, 0.7054, -0.5479, 0.4497, 0.7054, -0.5479, 0.4497, 0.7054, -0.5479, 0.4497, 0.7054, 0.5479, -0.4497, 0.7054, 0.5479, -0.4497, 0.7054, 0.5479, -0.4497, 0.7054, 0.5479, -0.4497, 0.7054, 0.5479, -0.4497, -0.7054, 0.5479, -0.4497, -0.7054, 0.5479, -0.4497, -0.7054, 0.5479, -0.4497, -0.7054, -0.5479, 0.4497, -0.7054, -0.5479, 0.4497, -0.7054, -0.5479, 0.4497, -0.7054, -0.5479, 0.4497, -0.7054, -0.6251, 0.3341, 0.7054, -0.6251, 0.3341, 0.7054, -0.6251, 0.3341, 0.7054, -0.6251, 0.3341, 0.7054, 0.6251, -0.3341, 0.7054, 0.6251, -0.3341, 0.7054, 0.6251, -0.3341, 0.7054, 0.6251, -0.3341, 0.7054, 0.6251, -0.3341, -0.7054, 0.6251, -0.3341, -0.7054, 0.6251, -0.3341, -0.7054, 0.6251, -0.3341, -0.7054, -0.6251, 0.3341, -0.7054, -0.6251, 0.3341, -0.7054, -0.6251, 0.3341, -0.7054, -0.6251, 0.3341, -0.7054, -0.6783, 0.2058, 0.7054, -0.6783, 0.2058, 0.7054, -0.6783, 0.2058, 0.7054, -0.6783, 0.2058, 0.7054, 0.6783, -0.2058, 0.7054, 0.6783, -0.2058, 0.7054, 0.6783, -0.2058, 0.7054, 0.6783, -0.2058, 0.7054, 0.6783, -0.2058, -0.7054, 0.6783, -0.2058, -0.7054, 0.6783, -0.2058, -0.7054, 0.6783, -0.2058, -0.7054, -0.6783, 0.2058, -0.7054, -0.6783, 0.2058, -0.7054, -0.6783, 0.2058, -0.7054, -0.6783, 0.2058, -0.7054, -0.7049, 0.07419, 0.7054, -0.7049, 0.07419, 0.7054, -0.7049, 0.07419, 0.7054, -0.7049, 0.07419, 0.7054, 0.7049, -0.07471, 0.7054, 0.7049, -0.07471, 0.7054, 0.7049, -0.07471, 0.7054, 0.7049, -0.07471, 0.7054, 0.7049, -0.07471, -0.7054, 0.7049, -0.07471, -0.7054, 0.7049, -0.07471, -0.7054, 0.7049, -0.07471, -0.7054, -0.7049, 0.07419, -0.7054, -0.7049, 0.07419, -0.7054, -0.7049, 0.07419, -0.7054, -0.7049, 0.07419, -0.7054, 0.6958, -0.6958, -0.1784, 0.6958, -0.6958, -0.1784, 0.6958, -0.6958, -0.1784, 0.6958, -0.6958, -0.1784, -0.7071, -0.7071, 1.315e-07, -0.7071, -0.7071, 1.315e-07, -0.7071, -0.7071, 1.315e-07, -0.7071, -0.7071, 1.315e-07, 0.6924, -0.6924, -0.2027, 0.6924, -0.6924, -0.2027, 0.6924, -0.6924, -0.2027, 0.6924, -0.6924, -0.2027, -0.698, 0.698, -0.1602, -0.698, 0.698, -0.1602, -0.698, 0.698, -0.1602, -0.698, 0.698, -0.1602, 0.7071, 0.7071, -3.069e-07, 0.7071, 0.7071, -3.069e-07, 0.7071, 0.7071, -3.069e-07, 0.7071, 0.7071, -3.069e-07, 0.5639, -0.6455, 0.5151, 0.5639, -0.6455, 0.5151, 0.5639, -0.6455, 0.5151, 0.5639, -0.6455, 0.5151, -0.3511, 0.0, 0.9363, -0.3511, 0.0, 0.9363, -0.3511, 0.0, 0.9363, -0.3511, 0.0, 0.9363, -0.6931, 0.6931, 0.1981, -0.6931, 0.6931, 0.1981, -0.6931, 0.6931, 0.1981, -0.6931, 0.6931, 0.1981, 0.0, 0.3511, 0.9363, 0.0, 0.3511, 0.9363, 0.0, 0.3511, 0.9363, 0.0, 0.3511, 0.9363, -0.9795, 0.2013, 0.0, -0.9795, 0.2013, 0.0, -0.9795, 0.2013, 0.0, -0.9795, 0.2013, 0.0, -0.8944, 0.4472, 0.0, -0.8944, 0.4472, 0.0, -0.8944, 0.4472, 0.0, -0.8944, 0.4472, 0.0, 0.0, 0.0, 1.0, 0.0, 0.0, 1.0, 0.0, 0.0, 1.0, 0.0, 0.0, 1.0, 0.0, 1.0, 0.0, 0.0, 1.0, 0.0, 0.0, 1.0, 0.0, 0.0, 1.0, 0.0, 0.0, -1.0, 0.0, 0.0, -1.0, 0.0, 0.0, -1.0, 0.0, 0.0, -1.0, 0.0, 1.0, 0.0, 0.0, 1.0, 0.0, 0.0, 1.0, 0.0, 0.0, 1.0, 0.0, 0.0, -1.0, 0.0, 0.0, -1.0, 0.0, 0.0, -1.0, 0.0, 0.0, -1.0, 0.0, 0.0, -0.3939, -0.916, -0.07627, -0.3939, -0.916, -0.07627, -0.3939, -0.916, -0.07627, -0.3939, -0.916, -0.07627, 0.916, 0.3939, -0.07627, 0.916, 0.3939, -0.07627, 0.916, 0.3939, -0.07627, 0.916, 0.3939, -0.07627, 0.9163, 0.395, -0.06643, 0.9163, 0.395, -0.06643, 0.9163, 0.395, -0.06643, 0.9163, 0.395, -0.06643, -0.3957, -0.9161, 0.06498, -0.3957, -0.9161, 0.06498, -0.3957, -0.9161, 0.06498, -0.3957, -0.9161, 0.06498, -0.6976, 0.6976, 0.1631, -0.6976, 0.6976, 0.1631, -0.6976, 0.6976, 0.1631, -0.6976, 0.6976, 0.1631, -0.3948, -0.9167, -0.06224, -0.3948, -0.9167, -0.06224, -0.3948, -0.9167, -0.06224, -0.3948, -0.9167, -0.06224, -0.7071, -0.7071, 0.0, -0.7071, -0.7071, 0.0, -0.7071, -0.7071, 0.0, -0.7071, -0.7071, 0.0, -0.6952, 0.6952, 0.1825, -0.6952, 0.6952, 0.1825, -0.6952, 0.6952, 0.1825, -0.6952, 0.6952, 0.1825, -0.395, -0.9163, -0.06643, -0.395, -0.9163, -0.06643, -0.395, -0.9163, -0.06643, -0.395, -0.9163, -0.06643, 0.7071, 0.7071, 0.0, 0.7071, 0.7071, 0.0, 0.7071, 0.7071, 0.0, 0.7071, 0.7071, 0.0, 0.7006, -0.7006, -0.135, 0.7006, -0.7006, -0.135, 0.7006, -0.7006, -0.135, 0.7006, -0.7006, -0.135, 0.9408, 0.332, -0.06842, 0.9408, 0.332, -0.06842, 0.9408, 0.332, -0.06842, 0.9408, 0.332, -0.06842, 0.9167, 0.3948, -0.06224, 0.9167, 0.3948, -0.06224, 0.9167, 0.3948, -0.06224, 0.9167, 0.3948, -0.06224, 0.6973, -0.6973, -0.1656, 0.6973, -0.6973, -0.1656, 0.6973, -0.6973, -0.1656, 0.6973, -0.6973, -0.1656, 0.7071, 0.7071, -2.945e-07, 0.7071, 0.7071, -2.945e-07, 0.7071, 0.7071, -2.945e-07, 0.7071, 0.7071, -2.945e-07, -0.7071, -0.7071, 0.0, -0.7071, -0.7071, 0.0, -0.7071, -0.7071, 0.0, -0.7071, -0.7071, 0.0, 0.3966, -0.3966, 0.8279, 0.3966, -0.3966, 0.8279, 0.3966, -0.3966, 0.8279, 0.3966, -0.3966, 0.8279, 0.5964, -0.5964, 0.5373, 0.5964, -0.5964, 0.5373, 0.5964, -0.5964, 0.5373, 0.5964, -0.5964, 0.5373, 0.7071, 0.7071, -6.838e-08, 0.7071, 0.7071, -6.838e-08, 0.7071, 0.7071, -6.838e-08, 0.7071, 0.7071, -6.838e-08, -0.7071, -0.7071, 3.419e-08, -0.7071, -0.7071, 3.419e-08, -0.7071, -0.7071, 3.419e-08, -0.7071, -0.7071, 3.419e-08, -0.332, -0.9408, -0.06842, -0.332, -0.9408, -0.06842, -0.332, -0.9408, -0.06842, -0.332, -0.9408, -0.06842, -0.6938, 0.6938, 0.193, -0.6938, 0.6938, 0.193, -0.6938, 0.6938, 0.193, -0.6938, 0.6938, 0.193, 0.0, -1.0, 0.0, 0.0, -1.0, 0.0, 0.0, -1.0, 0.0, 0.0, -1.0, 0.0, 1.0, 0.0, 0.0, 1.0, 0.0, 0.0, 1.0, 0.0, 0.0, 1.0, 0.0, 0.0, -0.7012, 0.7012, 0.1286, -0.7012, 0.7012, 0.1286, -0.7012, 0.7012, 0.1286, -0.7012, 0.7012, 0.1286, -1.0, 0.0, 0.0, -1.0, 0.0, 0.0, -1.0, 0.0, 0.0, 0.0, 1.0, 0.0, 0.0, 1.0, 0.0, 0.0, 1.0, 0.0, -0.5525, -0.8308, -0.06722, -0.5525, -0.8308, -0.06722, -0.5525, -0.8308, -0.06722, 0.2592, -0.2592, -0.9304, 0.2592, -0.2592, -0.9304, 0.2592, -0.2592, -0.9304, 0.2592, -0.2592, -0.9304, 0.7071, 0.7071, -3.259e-07, 0.7071, 0.7071, -3.259e-07, 0.7071, 0.7071, -3.259e-07, 0.7071, 0.7071, -3.259e-07, 0.9161, 0.3957, 0.06498, 0.9161, 0.3957, 0.06498, 0.9161, 0.3957, 0.06498, 0.9161, 0.3957, 0.06498, -0.7071, -0.7071, 4.073e-07, -0.7071, -0.7071, 4.073e-07, -0.7071, -0.7071, 4.073e-07, -0.7071, -0.7071, 4.073e-07, 0.6964, -0.6964, 0.1736, 0.6964, -0.6964, 0.1736, 0.6964, -0.6964, 0.1736, 0.6964, -0.6964, 0.1736, -0.7071, -0.7071, -2.519e-07, -0.7071, -0.7071, -2.519e-07, -0.7071, -0.7071, -2.519e-07, -0.7071, -0.7071, -2.519e-07, 0.7071, -0.7071, 0.0, 0.7071, -0.7071, 0.0, 0.7071, -0.7071, 0.0, 0.7071, -0.7071, 0.0, 0.7071, 0.7071, 1.574e-07, 0.7071, 0.7071, 1.574e-07, 0.7071, 0.7071, 1.574e-07, 0.7071, 0.7071, 1.574e-07, -0.7071, -0.7071, -5.083e-07, -0.7071, -0.7071, -5.083e-07, -0.7071, -0.7071, -5.083e-07, -0.7071, -0.7071, -5.083e-07, 0.4342, -0.4342, 0.7893, 0.4342, -0.4342, 0.7893, 0.4342, -0.4342, 0.7893, 0.4342, -0.4342, 0.7893, -0.4517, 0.4517, -0.7694, -0.4517, 0.4517, -0.7694, -0.4517, 0.4517, -0.7694, -0.4517, 0.4517, -0.7694, 0.1305, -0.1305, -0.9828, 0.1305, -0.1305, -0.9828, 0.1305, -0.1305, -0.9828, 0.1305, -0.1305, -0.9828, -0.1305, 0.1305, 0.9828, -0.1305, 0.1305, 0.9828, -0.1305, 0.1305, 0.9828, -0.1305, 0.1305, 0.9828, 0.1305, -0.1305, -0.9828, 0.1305, -0.1305, -0.9828, 0.1305, -0.1305, -0.9828, 0.1305, -0.1305, -0.9828, 0.7071, 0.7071, 0.0, 0.7071, 0.7071, 0.0, 0.7071, 0.7071, 0.0, 0.7071, 0.7071, 0.0, -0.7071, -0.7071, 9.207e-08, -0.7071, -0.7071, 9.207e-08, -0.7071, -0.7071, 9.207e-08, -0.7071, -0.7071, 9.207e-08, 0.7071, -0.7071, 0.0, 0.7071, -0.7071, 0.0, 0.7071, -0.7071, 0.0, 0.7071, -0.7071, 0.0, 0.7071, 0.7071, 1.611e-07, 0.7071, 0.7071, 1.611e-07, 0.7071, 0.7071, 1.611e-07, 0.7071, 0.7071, 1.611e-07, -0.7071, -0.7071, -3.05e-07, -0.7071, -0.7071, -3.05e-07, -0.7071, -0.7071, -3.05e-07, -0.7071, -0.7071, -3.05e-07, 0.5392, -0.5392, 0.6469, 0.5392, -0.5392, 0.6469, 0.5392, -0.5392, 0.6469, 0.5392, -0.5392, 0.6469, -0.5333, 0.5333, -0.6566, -0.5333, 0.5333, -0.6566, -0.5333, 0.5333, -0.6566, -0.5333, 0.5333, -0.6566, -0.7071, -0.7071, -4.415e-07, -0.7071, -0.7071, -4.415e-07, -0.7071, -0.7071, -4.415e-07, -0.7071, -0.7071, -4.415e-07, -0.1305, 0.1305, 0.9828, -0.1305, 0.1305, 0.9828, -0.1305, 0.1305, 0.9828, -0.1305, 0.1305, 0.9828, 0.1305, -0.1305, -0.9828, 0.1305, -0.1305, -0.9828, 0.1305, -0.1305, -0.9828, 0.1305, -0.1305, -0.9828, 0.7071, 0.7071, 2.033e-07, 0.7071, 0.7071, 2.033e-07, 0.7071, 0.7071, 2.033e-07, 0.7071, 0.7071, 2.033e-07, 0.7071, -0.7071, 0.0, 0.7071, -0.7071, 0.0, 0.7071, -0.7071, 0.0, 0.7071, -0.7071, 0.0, 0.3349, -0.3349, 0.8807, 0.3349, -0.3349, 0.8807, 0.3349, -0.3349, 0.8807, 0.3349, -0.3349, 0.8807, -0.3639, 0.3639, -0.8574, -0.3639, 0.3639, -0.8574, -0.3639, 0.3639, -0.8574, -0.3639, 0.3639, -0.8574, 0.1305, -0.1305, -0.9828, 0.1305, -0.1305, -0.9828, 0.1305, -0.1305, -0.9828, 0.1305, -0.1305, -0.9828, 0.1305, -0.1305, -0.9828, 0.1305, -0.1305, -0.9828, 0.1305, -0.1305, -0.9828, 0.1305, -0.1305, -0.9828, 0.7071, 0.7071, 1.236e-08, 0.7071, 0.7071, 1.236e-08, 0.7071, 0.7071, 1.236e-08, 0.7071, 0.7071, 1.236e-08, 0.6038, -0.6038, 0.5204, 0.6038, -0.6038, 0.5204, 0.6038, -0.6038, 0.5204, 0.6913, -0.4852, 0.5354, 0.6913, -0.4852, 0.5354, 0.6913, -0.4852, 0.5354, 0.4521, -0.7047, 0.5468, 0.4521, -0.7047, 0.5468, 0.4521, -0.7047, 0.5468, -0.695, 0.695, -0.1846, -0.695, 0.695, -0.1846, -0.695, 0.695, -0.1846, -0.695, 0.695, -0.1846, -0.2851, 0.9445, -0.1633, -0.2851, 0.9445, -0.1633, -0.2851, 0.9445, -0.1633, -0.9388, 0.3024, -0.1649, -0.9388, 0.3024, -0.1649, -0.9388, 0.3024, -0.1649, -0.1431, 0.9719, 0.1868, -0.1431, 0.9719, 0.1868, -0.1431, 0.9719, 0.1868, -0.1431, 0.9719, 0.1868, 0.8278, -0.5573, -0.06486, 0.8278, -0.5573, -0.06486, 0.8278, -0.5573, -0.06486, 0.8278, -0.5573, -0.06486, 0.5841, -0.806, -0.09563, 0.5841, -0.806, -0.09563, 0.5841, -0.806, -0.09563, 0.5841, -0.806, -0.09563, -0.9824, 0.1068, 0.1529, -0.9824, 0.1068, 0.1529, -0.9824, 0.1068, 0.1529, -0.9824, 0.1068, 0.1529, -0.3952, -0.916, 0.06918, -0.3952, -0.916, 0.06918, -0.3952, -0.916, 0.06918, 0.916, 0.3951, 0.06918, 0.916, 0.3951, 0.06918, 0.916, 0.3951, 0.06918, -0.2344, 0.2682, -0.9344, -0.2344, 0.2682, -0.9344, -0.2344, 0.2682, -0.9344, -0.2344, 0.2682, -0.9344, -0.2344, 0.2682, -0.9344, -0.673, 0.673, -0.307, -0.673, 0.673, -0.307, -0.673, 0.673, -0.307, -0.673, 0.673, -0.307, 0.8308, 0.5525, -0.06722, 0.8308, 0.5525, -0.06722, 0.8308, 0.5525, -0.06722, -0.7071, 0.7071, 0.0, -0.7071, 0.7071, 0.0, -0.7071, 0.7071, 0.0, -0.7071, 0.7071, 0.0, -0.7071, 0.7071, 0.0, -0.7071, 0.7071, 0.0, 0.14, -0.9802, 0.14, 0.14, -0.9802, 0.14, 0.14, -0.9802, 0.14, 0.14, -0.9802, 0.14, 0.9802, -0.14, 0.14, 0.9802, -0.14, 0.14, 0.9802, -0.14, 0.14, 0.9802, -0.14, 0.14, 0.3161, -0.9483, 0.02861, 0.3161, -0.9483, 0.02861, 0.3161, -0.9483, 0.02861, 0.3161, -0.9483, 0.02861, 0.9483, -0.3161, 0.02936, 0.9483, -0.3161, 0.02936, 0.9483, -0.3161, 0.02936, 0.9483, -0.3161, 0.02936, 0.0, 0.0, 1.0, 0.0, 0.0, 1.0, 0.0, 0.0, 1.0, 0.0, 0.0, 1.0, -1.004e-06, 0.0, 1.0, -1.004e-06, 0.0, 1.0, -1.004e-06, 0.0, 1.0, -1.004e-06, 0.0, 1.0, -0.9413, 0.3362, 0.02885, -0.9413, 0.3362, 0.02885, -0.9413, 0.3362, 0.02885, -0.9413, 0.3362, 0.02885, -0.3713, 0.9281, 0.02728, -0.3713, 0.9281, 0.02728, -0.3713, 0.9281, 0.02728, -0.3713, 0.9281, 0.02728, 0.0, 0.0, 1.0, 0.0, 0.0, 1.0, 0.0, 0.0, 1.0, 0.4253, -0.5311, 0.7328, 0.4253, -0.5311, 0.7328, 0.4253, -0.5311, 0.7328, 0.3517, 0.9361, 0.0, 0.3517, 0.9361, 0.0, 0.3517, 0.9361, 0.0, 0.3517, 0.9361, 0.0, -0.5761, 0.8174, 0.0, -0.5761, 0.8174, 0.0, -0.5761, 0.8174, 0.0, -0.5761, 0.8174, 0.0, -0.1122, 0.8767, -0.4677, -0.1122, 0.8767, -0.4677, -0.1122, 0.8767, -0.4677, -0.1122, 0.8767, -0.4677, -0.1122, 0.8767, 0.4677, -0.1122, 0.8767, 0.4677, -0.1122, 0.8767, 0.4677, -0.1122, 0.8767, 0.4677, -0.1269, 0.9919, 0.0, -0.1269, 0.9919, 0.0, -0.1269, 0.9919, 0.0, -0.1269, 0.9919, 0.0, -0.9919, -0.1269, 0.0, -0.9919, -0.1269, 0.0, -0.9919, -0.1269, 0.0, -0.9919, -0.1269, 0.0, 1.255e-09, 0.0, -1.0, 1.255e-09, 0.0, -1.0, 1.255e-09, 0.0, -1.0, 1.255e-09, 0.0, -1.0, 0.9919, 0.1269, 0.0, 0.9919, 0.1269, 0.0, 0.9919, 0.1269, 0.0, 0.9919, 0.1269, 0.0, -0.7071, 0.7071, 0.0008313, -0.7071, 0.7071, 0.0008313, -0.7071, 0.7071, 0.0008313, -0.7071, 0.7071, 0.0008313, -0.695, 0.695, -0.1846, -0.695, 0.695, -0.1846, -0.695, 0.695, -0.1846, -0.695, 0.695, -0.1846, -0.695, 0.695, -0.1846, -0.695, 0.695, -0.1846, -0.695, 0.695, -0.1846, -0.695, 0.695, -0.1846, -0.695, 0.695, -0.1846, -0.695, 0.695, -0.1846, -0.695, 0.695, -0.1846, -0.695, 0.695, -0.1846, -0.7071, -0.7071, -3.863e-07, -0.7071, -0.7071, -3.863e-07, -0.7071, -0.7071, -3.863e-07, -0.7071, -0.7071, -3.863e-07, 0.1305, -0.1305, -0.9828, 0.1305, -0.1305, -0.9828, 0.1305, -0.1305, -0.9828, 0.1305, -0.1305, -0.9828, -0.7071, -0.7071, -6.071e-07, -0.7071, -0.7071, -6.071e-07, -0.7071, -0.7071, -6.071e-07, -0.7071, -0.7071, -6.071e-07, 0.7071, 0.7071, 4.415e-07, 0.7071, 0.7071, 4.415e-07, 0.7071, 0.7071, 4.415e-07, 0.7071, 0.7071, 4.415e-07, 0.7071, 0.7071, -1.104e-07, 0.7071, 0.7071, -1.104e-07, 0.7071, 0.7071, -1.104e-07, 0.7071, 0.7071, -1.104e-07, 0.7071, 0.7071, -1.104e-07, 0.7071, 0.7071, -1.104e-07, 0.7071, 0.7071, -1.104e-07, 0.7071, 0.7071, -1.104e-07, -0.1305, 0.1305, 0.9828, -0.1305, 0.1305, 0.9828, -0.1305, 0.1305, 0.9828, -0.1305, 0.1305, 0.9828, -0.1305, 0.1305, 0.9828, -0.1305, 0.1305, 0.9828, -0.1305, 0.1305, 0.9828, -0.1305, 0.1305, 0.9828, -0.1305, 0.1305, 0.9828, -0.1305, 0.1305, 0.9828, -0.1305, 0.1305, 0.9828, -0.1305, 0.1305, 0.9828, 7.477e-09, 0.0, -1.0, 7.477e-09, 0.0, -1.0, 7.477e-09, 0.0, -1.0, 7.477e-09, 0.0, -1.0, 7.477e-09, 0.0, -1.0, -0.8087, -0.1699, -0.5632, -0.8087, -0.1699, -0.5632, -0.8087, -0.1699, -0.5632, -0.8087, -0.1699, -0.5632, 0.2746, -0.2746, -0.9215, 0.2746, -0.2746, -0.9215, 0.2746, -0.2746, -0.9215, 0.2746, -0.2746, -0.9215, 0.1699, 0.8087, -0.5632, 0.1699, 0.8087, -0.5632, 0.1699, 0.8087, -0.5632, 0.1699, 0.8087, -0.5632, -0.6516, 0.6516, -0.3884, -0.6516, 0.6516, -0.3884, -0.6516, 0.6516, -0.3884, -0.6516, 0.6516, -0.3884, -0.7513, -0.2402, -0.6147, -0.7513, -0.2402, -0.6147, -0.7513, -0.2402, -0.6147, -0.7513, -0.2402, -0.6147, 0.2999, -0.2999, -0.9056, 0.2999, -0.2999, -0.9056, 0.2999, -0.2999, -0.9056, 0.2999, -0.2999, -0.9056, 0.2402, 0.7513, -0.6147, 0.2402, 0.7513, -0.6147, 0.2402, 0.7513, -0.6147, 0.2402, 0.7513, -0.6147, -0.6404, 0.6404, -0.4241, -0.6404, 0.6404, -0.4241, -0.6404, 0.6404, -0.4241, -0.6404, 0.6404, -0.4241, -0.089, -0.8656, 0.4928, -0.089, -0.8656, 0.4928, -0.089, -0.8656, 0.4928, -0.089, -0.8656, 0.4928, 0.6613, -0.6613, 0.3539, 0.6613, -0.6613, 0.3539, 0.6613, -0.6613, 0.3539, 0.6613, -0.6613, 0.3539, 0.8656, 0.089, 0.4928, 0.8656, 0.089, 0.4928, 0.8656, 0.089, 0.4928, 0.8656, 0.089, 0.4928, -0.2502, 0.2502, 0.9353, -0.2502, 0.2502, 0.9353, -0.2502, 0.2502, 0.9353, -0.2502, 0.2502, 0.9353, -0.1845, -0.7973, 0.5747, -0.1845, -0.7973, 0.5747, -0.1845, -0.7973, 0.5747, -0.1845, -0.7973, 0.5747, 0.6495, -0.6495, 0.3953, 0.6495, -0.6495, 0.3953, 0.6495, -0.6495, 0.3953, 0.6495, -0.6495, 0.3953, 0.7973, 0.1845, 0.5747, 0.7973, 0.1845, 0.5747, 0.7973, 0.1845, 0.5747, 0.7973, 0.1845, 0.5747, -0.2795, 0.2795, 0.9186, -0.2795, 0.2795, 0.9186, -0.2795, 0.2795, 0.9186, -0.2795, 0.2795, 0.9186, -0.6864, 0.6864, -0.2403, -0.6864, 0.6864, -0.2403, -0.6864, 0.6864, -0.2403, -0.6864, 0.6864, -0.2403, -0.7071, -0.7071, -3.089e-07, -0.7071, -0.7071, -3.089e-07, -0.7071, -0.7071, -3.089e-07, -0.7071, -0.7071, -3.089e-07, 0.7065, -0.7065, 0.04056, 0.7065, -0.7065, 0.04056, 0.7065, -0.7065, 0.04056, 0.7065, -0.7065, 0.04056, 0.7071, 0.7071, 1.694e-07, 0.7071, 0.7071, 1.694e-07, 0.7071, 0.7071, 1.694e-07, 0.7071, 0.7071, 1.694e-07, -0.6858, 0.6858, -0.2437, -0.6858, 0.6858, -0.2437, -0.6858, 0.6858, -0.2437, -0.6858, 0.6858, -0.2437, 0.7071, 0.7071, 2.712e-07, 0.7071, 0.7071, 2.712e-07, 0.7071, 0.7071, 2.712e-07, 0.7071, 0.7071, 2.712e-07, 0.7064, -0.7064, 0.04503, 0.7064, -0.7064, 0.04503, 0.7064, -0.7064, 0.04503, 0.7064, -0.7064, 0.04503, -0.7071, -0.7071, -3.672e-07, -0.7071, -0.7071, -3.672e-07, -0.7071, -0.7071, -3.672e-07, -0.7071, -0.7071, -3.672e-07, -0.7071, -0.7071, -4.209e-07, -0.7071, -0.7071, -4.209e-07, -0.7071, -0.7071, -4.209e-07, -0.7071, -0.7071, -4.209e-07, -0.7071, -0.7071, 1.978e-07, -0.7071, -0.7071, 1.978e-07, -0.7071, -0.7071, 1.978e-07, -0.7071, -0.7071, 1.978e-07, 0.7071, 0.7071, 6.05e-07, 0.7071, 0.7071, 6.05e-07, 0.7071, 0.7071, 6.05e-07, 0.7071, 0.7071, 6.05e-07, -0.1056, 0.1056, 0.9888, -0.1056, 0.1056, 0.9888, -0.1056, 0.1056, 0.9888, -0.1056, 0.1056, 0.9888, -0.04919, 0.4994, 0.865, -0.04919, 0.4994, 0.865, -0.04919, 0.4994, 0.865, -0.04919, 0.4994, 0.865, 0.09802, -0.9952, 0.0, 0.09802, -0.9952, 0.0, 0.09802, -0.9952, 0.0, 0.09802, -0.9952, 0.0, -0.04919, 0.4994, -0.865, -0.04919, 0.4994, -0.865, -0.04919, 0.4994, -0.865, -0.04919, 0.4994, -0.865, -0.1457, 0.4802, 0.865, -0.1457, 0.4802, 0.865, -0.1457, 0.4802, 0.865, -0.1457, 0.4802, 0.865, 0.2903, -0.9569, 0.0, 0.2903, -0.9569, 0.0, 0.2903, -0.9569, 0.0, 0.2903, -0.9569, 0.0, -0.1457, 0.4802, -0.865, -0.1457, 0.4802, -0.865, -0.1457, 0.4802, -0.865, -0.1457, 0.4802, -0.865, -0.2366, 0.4426, 0.865, -0.2366, 0.4426, 0.865, -0.2366, 0.4426, 0.865, -0.2366, 0.4426, 0.865, 0.4714, -0.8819, 0.0, 0.4714, -0.8819, 0.0, 0.4714, -0.8819, 0.0, 0.4714, -0.8819, 0.0, -0.2366, 0.4426, -0.865, -0.2366, 0.4426, -0.865, -0.2366, 0.4426, -0.865, -0.2366, 0.4426, -0.865, -0.3183, 0.3879, 0.865, -0.3183, 0.3879, 0.865, -0.3183, 0.3879, 0.865, -0.3183, 0.3879, 0.865, 0.6344, -0.773, 0.0, 0.6344, -0.773, 0.0, 0.6344, -0.773, 0.0, 0.6344, -0.773, 0.0, -0.3183, 0.3879, -0.865, -0.3183, 0.3879, -0.865, -0.3183, 0.3879, -0.865, -0.3183, 0.3879, -0.865, -0.3879, 0.3183, 0.865, -0.3879, 0.3183, 0.865, -0.3879, 0.3183, 0.865, -0.3879, 0.3183, 0.865, 0.773, -0.6344, 0.0, 0.773, -0.6344, 0.0, 0.773, -0.6344, 0.0, 0.773, -0.6344, 0.0, -0.3879, 0.3183, -0.865, -0.3879, 0.3183, -0.865, -0.3879, 0.3183, -0.865, -0.3879, 0.3183, -0.865, -0.4426, 0.2366, 0.865, -0.4426, 0.2366, 0.865, -0.4426, 0.2366, 0.865, -0.4426, 0.2366, 0.865, 0.8819, -0.4714, 0.0, 0.8819, -0.4714, 0.0, 0.8819, -0.4714, 0.0, 0.8819, -0.4714, 0.0, -0.4426, 0.2366, -0.865, -0.4426, 0.2366, -0.865, -0.4426, 0.2366, -0.865, -0.4426, 0.2366, -0.865, -0.4802, 0.1457, 0.865, -0.4802, 0.1457, 0.865, -0.4802, 0.1457, 0.865, -0.4802, 0.1457, 0.865, 0.9569, -0.2903, 0.0, 0.9569, -0.2903, 0.0, 0.9569, -0.2903, 0.0, 0.9569, -0.2903, 0.0, -0.4802, 0.1457, -0.865, -0.4802, 0.1457, -0.865, -0.4802, 0.1457, -0.865, -0.4802, 0.1457, -0.865, -0.4994, 0.04919, 0.865, -0.4994, 0.04919, 0.865, -0.4994, 0.04919, 0.865, -0.4994, 0.04919, 0.865, 0.9952, -0.09802, 0.0, 0.9952, -0.09802, 0.0, 0.9952, -0.09802, 0.0, 0.9952, -0.09802, 0.0, -0.4994, 0.04919, -0.865, -0.4994, 0.04919, -0.865, -0.4994, 0.04919, -0.865, -0.4994, 0.04919, -0.865, -0.04919, 0.4994, 0.865, -0.04919, 0.4994, 0.865, -0.04919, 0.4994, 0.865, -0.04919, 0.4994, 0.865, 0.09802, -0.9952, 0.0, 0.09802, -0.9952, 0.0, 0.09802, -0.9952, 0.0, 0.09802, -0.9952, 0.0, -0.04919, 0.4994, -0.865, -0.04919, 0.4994, -0.865, -0.04919, 0.4994, -0.865, -0.04919, 0.4994, -0.865, -0.1457, 0.4802, 0.865, -0.1457, 0.4802, 0.865, -0.1457, 0.4802, 0.865, -0.1457, 0.4802, 0.865, 0.2903, -0.9569, 0.0, 0.2903, -0.9569, 0.0, 0.2903, -0.9569, 0.0, 0.2903, -0.9569, 0.0, -0.1457, 0.4802, -0.865, -0.1457, 0.4802, -0.865, -0.1457, 0.4802, -0.865, -0.1457, 0.4802, -0.865, -0.2366, 0.4426, 0.865, -0.2366, 0.4426, 0.865, -0.2366, 0.4426, 0.865, -0.2366, 0.4426, 0.865, 0.4714, -0.8819, 0.0, 0.4714, -0.8819, 0.0, 0.4714, -0.8819, 0.0, 0.4714, -0.8819, 0.0, -0.2366, 0.4426, -0.865, -0.2366, 0.4426, -0.865, -0.2366, 0.4426, -0.865, -0.2366, 0.4426, -0.865, -0.3183, 0.3879, 0.865, -0.3183, 0.3879, 0.865, -0.3183, 0.3879, 0.865, -0.3183, 0.3879, 0.865, 0.6344, -0.773, 0.0, 0.6344, -0.773, 0.0, 0.6344, -0.773, 0.0, 0.6344, -0.773, 0.0, -0.3183, 0.3879, -0.865, -0.3183, 0.3879, -0.865, -0.3183, 0.3879, -0.865, -0.3183, 0.3879, -0.865, -0.3879, 0.3183, 0.865, -0.3879, 0.3183, 0.865, -0.3879, 0.3183, 0.865, -0.3879, 0.3183, 0.865, 0.773, -0.6344, 0.0, 0.773, -0.6344, 0.0, 0.773, -0.6344, 0.0, 0.773, -0.6344, 0.0, -0.3879, 0.3183, -0.865, -0.3879, 0.3183, -0.865, -0.3879, 0.3183, -0.865, -0.3879, 0.3183, -0.865, -0.4426, 0.2366, 0.865, -0.4426, 0.2366, 0.865, -0.4426, 0.2366, 0.865, -0.4426, 0.2366, 0.865, 0.8819, -0.4714, 0.0, 0.8819, -0.4714, 0.0, 0.8819, -0.4714, 0.0, 0.8819, -0.4714, 0.0, -0.4426, 0.2366, -0.865, -0.4426, 0.2366, -0.865, -0.4426, 0.2366, -0.865, -0.4426, 0.2366, -0.865, -0.4802, 0.1457, 0.865, -0.4802, 0.1457, 0.865, -0.4802, 0.1457, 0.865, -0.4802, 0.1457, 0.865, 0.9569, -0.2903, 0.0, 0.9569, -0.2903, 0.0, 0.9569, -0.2903, 0.0, 0.9569, -0.2903, 0.0, -0.4802, 0.1457, -0.865, -0.4802, 0.1457, -0.865, -0.4802, 0.1457, -0.865, -0.4802, 0.1457, -0.865, -0.4994, 0.04919, 0.865, -0.4994, 0.04919, 0.865, -0.4994, 0.04919, 0.865, -0.4994, 0.04919, 0.865, 0.9952, -0.09802, 0.0, 0.9952, -0.09802, 0.0, 0.9952, -0.09802, 0.0, 0.9952, -0.09802, 0.0, -0.4994, 0.04919, -0.865, -0.4994, 0.04919, -0.865, -0.4994, 0.04919, -0.865, -0.4994, 0.04919, -0.865, -0.04919, 0.4994, 0.865, -0.04919, 0.4994, 0.865, -0.04919, 0.4994, 0.865, -0.04919, 0.4994, 0.865, 0.09802, -0.9952, 0.0, 0.09802, -0.9952, 0.0, 0.09802, -0.9952, 0.0, 0.09802, -0.9952, 0.0, -0.04919, 0.4994, -0.865, -0.04919, 0.4994, -0.865, -0.04919, 0.4994, -0.865, -0.04919, 0.4994, -0.865, -0.1457, 0.4802, 0.865, -0.1457, 0.4802, 0.865, -0.1457, 0.4802, 0.865, -0.1457, 0.4802, 0.865, 0.2903, -0.9569, 0.0, 0.2903, -0.9569, 0.0, 0.2903, -0.9569, 0.0, 0.2903, -0.9569, 0.0, -0.1457, 0.4802, -0.865, -0.1457, 0.4802, -0.865, -0.1457, 0.4802, -0.865, -0.1457, 0.4802, -0.865, -0.2366, 0.4426, 0.865, -0.2366, 0.4426, 0.865, -0.2366, 0.4426, 0.865, -0.2366, 0.4426, 0.865, 0.4714, -0.8819, 0.0, 0.4714, -0.8819, 0.0, 0.4714, -0.8819, 0.0, 0.4714, -0.8819, 0.0, -0.2366, 0.4426, -0.865, -0.2366, 0.4426, -0.865, -0.2366, 0.4426, -0.865, -0.2366, 0.4426, -0.865, -0.3183, 0.3879, 0.865, -0.3183, 0.3879, 0.865, -0.3183, 0.3879, 0.865, -0.3183, 0.3879, 0.865, 0.6344, -0.773, 0.0, 0.6344, -0.773, 0.0, 0.6344, -0.773, 0.0, 0.6344, -0.773, 0.0, -0.3183, 0.3879, -0.865, -0.3183, 0.3879, -0.865, -0.3183, 0.3879, -0.865, -0.3183, 0.3879, -0.865, -0.3879, 0.3183, 0.865, -0.3879, 0.3183, 0.865, -0.3879, 0.3183, 0.865, -0.3879, 0.3183, 0.865, 0.773, -0.6344, 0.0, 0.773, -0.6344, 0.0, 0.773, -0.6344, 0.0, 0.773, -0.6344, 0.0, -0.3879, 0.3183, -0.865, -0.3879, 0.3183, -0.865, -0.3879, 0.3183, -0.865, -0.3879, 0.3183, -0.865, -0.4426, 0.2366, 0.865, -0.4426, 0.2366, 0.865, -0.4426, 0.2366, 0.865, -0.4426, 0.2366, 0.865, 0.8819, -0.4714, 0.0, 0.8819, -0.4714, 0.0, 0.8819, -0.4714, 0.0, 0.8819, -0.4714, 0.0, -0.4426, 0.2366, -0.865, -0.4426, 0.2366, -0.865, -0.4426, 0.2366, -0.865, -0.4426, 0.2366, -0.865, -0.4802, 0.1457, 0.865, -0.4802, 0.1457, 0.865, -0.4802, 0.1457, 0.865, -0.4802, 0.1457, 0.865, 0.9569, -0.2903, 0.0, 0.9569, -0.2903, 0.0, 0.9569, -0.2903, 0.0, 0.9569, -0.2903, 0.0, -0.4802, 0.1457, -0.865, -0.4802, 0.1457, -0.865, -0.4802, 0.1457, -0.865, -0.4802, 0.1457, -0.865, -0.4994, 0.04919, 0.865, -0.4994, 0.04919, 0.865, -0.4994, 0.04919, 0.865, -0.4994, 0.04919, 0.865, 0.9952, -0.09802, 0.0, 0.9952, -0.09802, 0.0, 0.9952, -0.09802, 0.0, 0.9952, -0.09802, 0.0, -0.4994, 0.04919, -0.865, -0.4994, 0.04919, -0.865, -0.4994, 0.04919, -0.865, -0.4994, 0.04919, -0.865, -0.7859, -0.6171, -0.0385, -0.7859, -0.6171, -0.0385, -0.7859, -0.6171, -0.0385, 0.6171, 0.7859, -0.0385, 0.6171, 0.7859, -0.0385, 0.6171, 0.7859, -0.0385, -0.7948, -0.6044, -0.0553, -0.7948, -0.6044, -0.0553, -0.7948, -0.6044, -0.0553, 0.6044, 0.7948, -0.0553, 0.6044, 0.7948, -0.0553, 0.6044, 0.7948, -0.0553, -0.6963, 0.6963, -0.1742, -0.6963, 0.6963, -0.1742, -0.6963, 0.6963, -0.1742, -0.6963, 0.6963, -0.1742, -0.7032, 0.7032, 0.1043, -0.7032, 0.7032, 0.1043, -0.7032, 0.7032, 0.1043, -0.7032, 0.7032, 0.1043, -0.6925, 0.6925, 0.2019, -0.6925, 0.6925, 0.2019, -0.6925, 0.6925, 0.2019, -0.6925, 0.6925, 0.2019, -0.696, 0.696, 0.1763, -0.696, 0.696, 0.1763, -0.696, 0.696, 0.1763, -0.696, 0.696, 0.1763, -0.6972, 0.6972, 0.167, -0.6972, 0.6972, 0.167, -0.6972, 0.6972, 0.167, -0.6972, 0.6972, 0.167, -0.6959, 0.6959, 0.1774, -0.6959, 0.6959, 0.1774, -0.6959, 0.6959, 0.1774, -0.6959, 0.6959, 0.1774])] * 3)])
arm_c_rocketlauncher_skeleton = bpy.data.armatures.new('c_rocketlauncher_skeleton')  # bones are not reproduced

# ---- objects
ob_c_rocketlauncher_skeleton = bpy.data.objects.new('c_rocketlauncher_skeleton', arm_c_rocketlauncher_skeleton)
ob_rei_launcher = bpy.data.objects.new('rei_launcher', me_c_rocketlauncher)

# ---- transforms, parenting, visibility, modifiers, constraints
ob_c_rocketlauncher_skeleton.location = (0.0, 0.0, 0.0)
ob_c_rocketlauncher_skeleton.show_in_front = True
ob_rei_launcher.parent = ob_c_rocketlauncher_skeleton
ob_rei_launcher.location = (0.0, 0.0, 0.0)
_vg = ob_rei_launcher.vertex_groups.new(name='weapon_bone')
_vg = ob_rei_launcher.vertex_groups.new(name='vm_weapon_bone_1')
_vg = ob_rei_launcher.vertex_groups.new(name='vm_weapon_bone_2')
_vg = ob_rei_launcher.vertex_groups.new(name='c_weapon_stattrack')
_m = ob_rei_launcher.modifiers.new('Armature', 'ARMATURE')
_m.object = ob_c_rocketlauncher_skeleton
_m = ob_rei_launcher.modifiers.new('Mirror', 'MIRROR')
_m.use_axis = (True, True, False)

# ---- collection membership
scene.collection.objects.link(ob_c_rocketlauncher_skeleton)
col_rei_launcher.objects.link(ob_rei_launcher)

# ---- scene / render settings (as saved in the file)
scene.frame_start = 1; scene.frame_end = 250; scene.frame_set(0)
scene.render.engine = 'BLENDER_EEVEE_NEXT'
scene.cycles.sampling_pattern = 'TABULATED_SOBOL'
scene.eevee.ray_tracing_options.trace_max_roughness = 0.0
bpy.context.view_layer.update()

# ---- added for rendering (the .blend has no active camera and no usable light): camera, sun
cam_auto = bpy.data.cameras.new('AutoCamera')
cam_auto.lens = 50.0
cam_auto.sensor_width = 36.0
cam_auto.clip_end = 1008.51
ob_auto_camera = bpy.data.objects.new('AutoCamera', cam_auto)
scene.collection.objects.link(ob_auto_camera)
ob_auto_camera.location = (57.4654, -68.9585, 50.9723)
ob_auto_camera.rotation_euler = (1.09748, -7.21219e-08, 0.694738)
scene.camera = ob_auto_camera
light_auto_sun = bpy.data.lights.new('AutoSun', 'SUN')
light_auto_sun.energy = 3.0
light_auto_sun.angle = 0.0523599
ob_auto_sun = bpy.data.objects.new('AutoSun', light_auto_sun)
scene.collection.objects.link(ob_auto_sun)
ob_auto_sun.rotation_euler = (0.872665, 0.174533, 0.523599)
bpy.context.view_layer.update()
